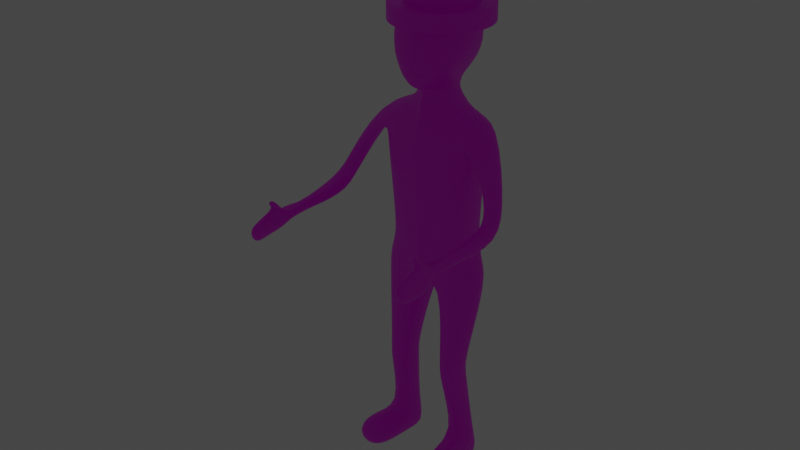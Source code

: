 # Source: newCharacter.blend  (saved by Blender 2.90.8; exported with 4.5.12 LTS)
import bpy
from mathutils import Matrix  # noqa: F401  (used for matrix-valued properties, if any)

bpy.ops.wm.read_factory_settings(use_empty=True)
scene = bpy.context.scene
scene.name = 'Scene'

# ---- collections
col_collection = bpy.data.collections.new('Collection'); scene.collection.children.link(col_collection)

# ---- images (referenced by path relative to the original .blend; pixels are not part of the script)
import os
ASSET_DIR = os.environ.get("B2B_ASSET_DIR", "")  # directory of the original .blend (textures are referenced by path, not embedded)
HERE = os.path.dirname(os.path.abspath(__file__))  # packed textures are extracted next to this script under _unpacked/

def load_image(name, relpath, width, height, colorspace="sRGB"):
    """Load a texture the original file referenced (path relative to the .blend, or extracted next to this script)."""
    p = next((c for c in (os.path.join(HERE, relpath), os.path.join(ASSET_DIR, relpath)) if relpath and os.path.exists(c)), "")
    if p:
        img = bpy.data.images.load(p, check_existing=True)
        img.name = name
    else:  # same state as the original file: an image datablock whose file is absent (Cycles renders it pink)
        img = bpy.data.images.new(name, width, height)
        img.source = "FILE"
        img.filepath = "//" + (relpath or name)
    img.colorspace_settings.name = colorspace
    return img
img_head_png = load_image('head.png', 'head.png', 1024, 1024, 'sRGB')
img_meatball_jpg = load_image('meatball.jpg', 'meatball.jpg', 1024, 1024, 'sRGB')

# ---- materials (node trees are filled in below, after node groups)
mat_material = bpy.data.materials.new('Material')
mat_material_001 = bpy.data.materials.new('Material.001')

# ---- material node trees
mat_material.use_nodes = True; mat_material.node_tree.nodes.clear()
_N = mat_material.node_tree.nodes; _L = mat_material.node_tree.links
n0 = _N.new('ShaderNodeBsdfPrincipled'); n0.name = 'Principled BSDF'; n0.location = (10, 300)
n0.distribution = 'GGX'
n0.subsurface_method = 'BURLEY'
n0.inputs[3].default_value = 1.45
n0.inputs[27].default_value = (0.0, 0.0, 0.0, 1.0)
n0.inputs[28].default_value = 1.0
n1 = _N.new('ShaderNodeOutputMaterial'); n1.name = 'Material Output'; n1.location = (300, 300)
n2 = _N.new('ShaderNodeTexImage'); n2.name = 'Image Texture'; n2.location = (-373, 195)
n2.image = img_head_png
_L.new(n0.outputs[0], n1.inputs[0])
_L.new(n2.outputs[0], n0.inputs[0])
n1.is_active_output = True
mat_material_001.use_nodes = True; mat_material_001.node_tree.nodes.clear()
_N = mat_material_001.node_tree.nodes; _L = mat_material_001.node_tree.links
n0 = _N.new('ShaderNodeBsdfPrincipled'); n0.name = 'Principled BSDF'; n0.location = (10, 300)
n0.distribution = 'GGX'
n0.subsurface_method = 'BURLEY'
n0.inputs[3].default_value = 1.45
n0.inputs[27].default_value = (0.0, 0.0, 0.0, 1.0)
n0.inputs[28].default_value = 1.0
n1 = _N.new('ShaderNodeOutputMaterial'); n1.name = 'Material Output'; n1.location = (300, 300)
n2 = _N.new('ShaderNodeTexImage'); n2.name = 'Image Texture'; n2.location = (-376, 158)
n2.image = img_meatball_jpg
_L.new(n0.outputs[0], n1.inputs[0])
_L.new(n2.outputs[0], n0.inputs[0])
n1.is_active_output = True

# ---- world
world_world = bpy.data.worlds.new('World'); scene.world = world_world
world_world.use_nodes = True; world_world.node_tree.nodes.clear()
_N = world_world.node_tree.nodes; _L = world_world.node_tree.links
n0 = _N.new('ShaderNodeOutputWorld'); n0.name = 'World Output'; n0.location = (300, 300)
n1 = _N.new('ShaderNodeBackground'); n1.name = 'Background'; n1.location = (10, 300)
n1.inputs[0].default_value = (0.05088, 0.05088, 0.05088, 1.0)
_L.new(n1.outputs[0], n0.inputs[0])
n0.is_active_output = True
world_world.color = (0.05088, 0.05088, 0.05088)
world_world.use_sun_shadow = False
world_world.sun_shadow_jitter_overblur = 0.0

# ---- lights
light_point = bpy.data.lights.new('Point', 'POINT')
light_point.transmission_factor = 0.0
light_point.shadow_soft_size = 0.25
light_point.shadow_maximum_resolution = 0.006
light_point.use_absolute_resolution = True

# ---- meshes
me_cube = bpy.data.meshes.new('Cube')
me_cube.from_pydata([(0.4691, 0.6529, 0.7949), (0.4337, 0.5801, -0.7378), (0.5719, -0.5745, 0.7609), (0.3404, -0.8237, -1.014), (0.0, 0.7352, -0.8162), (-3.199e-18, -0.7049, 0.8466), (0.0, -0.925, -1.166), (0.0, 0.7067, 0.8824), (0.5949, 0.7495, 0.3333), (0.5949, 0.7495, -0.3333), (0.7688, -0.6262, 0.3333), (0.7688, -0.8185, -0.3333), (0.0, 0.9184, 0.3333), (0.0, 0.9184, -0.3333), (0.0, -0.8396, 0.3333), (0.0, -1.234, -0.3333), (0.4691, 0.2715, 1.0), (0.5719, -0.284, 1.0), (0.3366, -0.284, -1.0), (0.3266, 0.2012, -1.0), (0.0, 0.3686, -1.014), (0.0, -0.564, -1.014), (0.0, 0.2715, 1.088), (0.0, -0.284, 1.088), (0.8246, 0.2715, -0.3333), (0.9274, -0.284, -0.3333), (0.8246, 0.2715, 0.3333), (0.9274, -0.284, 0.3333), (0.4884, -0.3565, -1.437), (0.4784, 0.3804, -1.437), (0.0, 0.5702, -1.451), (0.0, -0.6532, -1.451), (0.884, -0.6552, -2.094), (0.4784, 0.5962, -2.094), (0.0, 0.6561, -2.108), (0.0, -0.8468, -2.108), (1.571, -0.581, -2.218), (1.56, -0.02935, -1.617), (1.191, -0.5845, -2.352), (1.179, 0.5108, -1.615), (0.884, -0.6552, -2.094), (0.4784, 0.5962, -2.094), (0.0, 0.6561, -2.108), (0.0, -0.8468, -2.108), (1.135, -0.4045, -2.238), (1.145, 0.337, -2.238), (0.5745, -0.5788, -4.614), (0.4784, 0.6654, -4.614), (0.0, 0.7253, -4.628), (0.0, -0.7062, -4.628), (0.9454, -0.4015, -4.614), (0.9353, 0.34, -4.614), (0.7918, -0.678, -2.845), (1.161, -0.4015, -2.845), (0.0, -0.8472, -2.858), (0.0, 0.6561, -2.858), (1.151, 0.34, -2.845), (0.4784, 0.5962, -2.845), (2.02, -2.733, -3.578), (2.065, -2.696, -3.806), (1.765, -2.737, -3.603), (1.82, -2.692, -3.882), (2.22, -0.6874, -3.344), (2.035, -0.3598, -3.386), (1.937, -0.8867, -3.32), (1.688, -0.6038, -3.356), (2.238, -1.068, -3.472), (1.783, -1.067, -3.472), (1.733, -1.066, -3.967), (2.291, -1.069, -3.967), (2.065, -2.696, -3.806), (1.765, -2.737, -3.603), (1.82, -2.692, -3.882), (2.008, -2.968, -3.422), (2.122, -2.924, -3.998), (1.767, -2.969, -3.452), (1.889, -2.923, -4.067), (2.011, -3.165, -3.436), (2.132, -3.122, -4.049), (1.832, -3.165, -3.467), (1.957, -3.122, -4.099), (1.99, -3.587, -3.53), (2.097, -3.542, -4.07), (1.788, -3.587, -3.56), (1.9, -3.541, -4.123), (2.025, -3.758, -3.705), (2.07, -3.707, -3.934), (1.82, -3.762, -3.72), (1.876, -3.702, -4.0), (2.008, -2.968, -3.422), (1.767, -2.969, -3.452), (2.011, -3.165, -3.436), (1.832, -3.165, -3.467), (1.961, -3.089, -3.279), (1.791, -3.099, -3.303), (1.977, -3.194, -3.359), (1.85, -3.196, -3.382), (1.94, -3.182, -3.214), (1.804, -3.19, -3.233), (1.953, -3.266, -3.278), (1.852, -3.268, -3.296), (0.0, 0.7993, -5.203), (0.0, -0.7062, -5.203), (0.32, 0.8004, -5.189), (0.4162, -0.5788, -5.189), (1.23, -0.4015, -5.189), (1.22, 0.34, -5.189), (0.0, 0.8165, -5.848), (0.0, -0.6607, -5.766), (0.1096, 0.7969, -5.67), (0.2058, -0.5788, -5.67), (1.307, -0.4015, -5.67), (1.297, 0.34, -5.67), (1.113, -0.1446, -9.588), (1.094, 0.2085, -9.588), (0.6193, -0.2686, -9.588), (0.5401, 0.315, -9.588), (0.9941, -0.004524, -7.602), (0.3873, 0.1299, -7.602), (1.001, -0.587, -7.602), (0.4531, -0.7083, -7.602), (1.057, 0.03288, -7.898), (0.9484, -0.6553, -7.898), (0.3591, 0.1873, -7.898), (0.5507, -0.7947, -7.898), (1.296, -0.1446, -10.3), (1.264, 0.3106, -10.3), (0.4696, -0.2686, -10.3), (0.3372, 0.4171, -10.3), (1.332, -1.31, -9.583), (0.8382, -1.434, -9.583), (1.515, -1.31, -10.3), (0.6885, -1.434, -10.3), (1.545, -0.7126, -10.3), (0.4394, -0.8367, -10.3), (0.6397, -0.8367, -9.527), (1.301, -0.7126, -9.527)], [], [(21, 18, 3, 6), (27, 17, 2, 10), (12, 7, 0, 8), (10, 2, 5, 14), (17, 23, 5, 2), (3, 11, 15, 6), (11, 10, 14, 15), (4, 13, 9, 1), (13, 12, 8, 9), (18, 25, 11, 3), (25, 27, 10, 11), (9, 8, 26, 24), (24, 26, 27, 25), (1, 9, 24, 19), (19, 24, 25, 18), (0, 7, 22, 16), (16, 22, 23, 17), (8, 0, 16, 26), (26, 16, 17, 27), (4, 1, 19, 20), (20, 19, 29, 30), (30, 29, 33, 34), (21, 20, 30, 31), (19, 18, 28, 29), (18, 21, 31, 28), (32, 35, 43, 40), (29, 28, 36, 37), (28, 31, 35, 32), (31, 30, 34, 35), (69, 66, 59, 61), (28, 32, 38, 36), (33, 29, 37, 39), (38, 32, 40, 44), (52, 54, 49, 46), (53, 52, 46, 50), (35, 34, 42, 43), (33, 39, 45, 41), (34, 33, 41, 42), (39, 38, 44, 45), (54, 55, 48, 49), (57, 56, 51, 47), (56, 53, 50, 51), (55, 57, 47, 48), (42, 41, 57, 55), (45, 44, 53, 56), (41, 45, 56, 57), (43, 42, 55, 54), (44, 40, 52, 53), (40, 43, 54, 52), (61, 59, 70, 72), (66, 67, 58, 59), (67, 68, 60, 58), (68, 69, 61, 60), (38, 39, 63, 65), (36, 38, 65, 64), (37, 36, 64, 62), (39, 37, 62, 63), (65, 63, 69, 68), (64, 65, 68, 67), (62, 64, 67, 66), (63, 62, 66, 69), (73, 74, 70, 58), (60, 61, 72, 71), (72, 70, 74, 76), (77, 73, 89, 91), (71, 75, 73, 58), (71, 72, 76, 75), (79, 80, 84, 83), (75, 76, 80, 79), (76, 74, 78, 80), (74, 73, 77, 78), (84, 82, 86, 88), (80, 78, 82, 84), (78, 77, 81, 82), (77, 79, 83, 81), (86, 85, 87, 88), (82, 81, 85, 86), (81, 83, 87, 85), (83, 84, 88, 87), (89, 90, 94, 93), (79, 77, 91, 92), (73, 75, 90, 89), (75, 79, 92, 90), (95, 93, 97, 99), (91, 89, 93, 95), (92, 91, 95, 96), (90, 92, 96, 94), (97, 98, 100, 99), (96, 95, 99, 100), (94, 96, 100, 98), (93, 94, 98, 97), (49, 48, 101, 102), (46, 49, 102, 104), (105, 104, 110, 111), (101, 103, 109, 107), (47, 51, 106, 103), (51, 50, 105, 106), (48, 47, 103, 101), (50, 46, 104, 105), (123, 121, 114, 116), (107, 109, 110, 108), (104, 102, 108, 110), (102, 101, 107, 108), (103, 106, 112, 109), (106, 105, 111, 112), (115, 116, 128, 127), (121, 122, 113, 114), (124, 123, 116, 115), (122, 124, 115, 113), (111, 110, 120, 119), (110, 109, 118, 120), (112, 111, 119, 117), (109, 112, 117, 118), (119, 120, 124, 122), (120, 118, 123, 124), (117, 119, 122, 121), (118, 117, 121, 123), (126, 125, 127, 128), (134, 133, 131, 132), (116, 114, 126, 128), (114, 113, 125, 126), (129, 130, 132, 131), (136, 135, 130, 129), (133, 136, 129, 131), (135, 134, 132, 130), (115, 127, 134, 135), (125, 113, 136, 133), (113, 115, 135, 136), (127, 125, 133, 134)])
_uv = me_cube.uv_layers.new(name='UVMap')
_uv.uv.foreach_set('vector', [0.2981, 9.947e-05, 0.4563, 0.1083, 0.2465, 0.1629, 0.1367, 0.05521, 0.4718, 0.5917, 0.4789, 0.7862, 0.3842, 0.7385, 0.3708, 0.6017, 0.9999, 0.6633, 0.8563, 0.8887, 0.7457, 0.7468, 0.769, 0.6064, 0.3708, 0.6017, 0.3842, 0.7385, 0.2472, 0.8974, 0.1064, 0.7127, 0.4789, 0.7862, 0.4331, 0.9897, 0.2472, 0.8974, 0.3842, 0.7385, 0.2465, 0.1629, 0.3103, 0.4136, 9.947e-05, 0.3972, 0.1367, 0.05521, 0.3103, 0.4136, 0.3708, 0.6017, 0.1064, 0.7127, 9.947e-05, 0.3972, 0.9171, 0.1767, 0.9999, 0.3766, 0.7815, 0.4141, 0.7646, 0.2651, 0.9999, 0.3766, 0.9999, 0.6633, 0.769, 0.6064, 0.7815, 0.4141, 0.4563, 0.1083, 0.4683, 0.4178, 0.3103, 0.4136, 0.2465, 0.1629, 0.4683, 0.4178, 0.4718, 0.5917, 0.3708, 0.6017, 0.3103, 0.4136, 0.7815, 0.4141, 0.769, 0.6064, 0.622, 0.5965, 0.6274, 0.411, 0.6274, 0.411, 0.622, 0.5965, 0.4718, 0.5917, 0.4683, 0.4178, 0.7646, 0.2651, 0.7815, 0.4141, 0.6274, 0.411, 0.6515, 0.1249, 0.6515, 0.1249, 0.6274, 0.411, 0.4683, 0.4178, 0.4563, 0.1083, 0.7457, 0.7468, 0.8563, 0.8887, 0.6703, 0.9771, 0.6335, 0.8113, 0.6335, 0.8113, 0.6703, 0.9771, 0.4331, 0.9897, 0.4789, 0.7862, 0.769, 0.6064, 0.7457, 0.7468, 0.6335, 0.8113, 0.622, 0.5965, 0.622, 0.5965, 0.6335, 0.8113, 0.4789, 0.7862, 0.4718, 0.5917, 0.9171, 0.1767, 0.7646, 0.2651, 0.6515, 0.1249, 0.79, 0.05409, 0.7367, 0.265, 0.6691, 0.3009, 0.6878, 0.2521, 0.7091, 0.2438, 0.7091, 0.2438, 0.6878, 0.2521, 0.6967, 0.2294, 0.7001, 0.2278, 0.639, 0.1744, 0.7367, 0.265, 0.7091, 0.2438, 0.6642, 0.2044, 0.6691, 0.3009, 0.6087, 0.2539, 0.66, 0.2342, 0.6878, 0.2521, 0.6087, 0.2539, 0.639, 0.1744, 0.6642, 0.2044, 0.66, 0.2342, 0.6805, 0.2185, 0.6744, 0.2086, 0.6851, 0.2043, 0.6847, 0.2143, 0.6878, 0.2521, 0.66, 0.2342, 0.6829, 0.2266, 0.6867, 0.2286, 0.66, 0.2342, 0.6642, 0.2044, 0.6744, 0.2086, 0.6805, 0.2185, 0.6642, 0.2044, 0.7091, 0.2438, 0.7001, 0.2278, 0.6744, 0.2086, 0.687, 0.2237, 0.687, 0.2238, 0.687, 0.2238, 0.687, 0.2238, 0.66, 0.2342, 0.6805, 0.2185, 0.6872, 0.2192, 0.6829, 0.2266, 0.6967, 0.2294, 0.6878, 0.2521, 0.6867, 0.2286, 0.691, 0.2213, 0.6872, 0.2192, 0.6805, 0.2185, 0.6847, 0.2143, 0.6893, 0.216, 0.6976, 0.205, 0.6987, 0.1996, 0.723, 0.1715, 0.7255, 0.1702, 0.6962, 0.206, 0.6976, 0.205, 0.7255, 0.1702, 0.7245, 0.1667, 0.6744, 0.2086, 0.7001, 0.2278, 0.7017, 0.2173, 0.6851, 0.2043, 0.6967, 0.2294, 0.691, 0.2213, 0.693, 0.2175, 0.6986, 0.2225, 0.7001, 0.2278, 0.6967, 0.2294, 0.6986, 0.2225, 0.7017, 0.2173, 0.691, 0.2213, 0.6872, 0.2192, 0.6893, 0.216, 0.693, 0.2175, 0.6987, 0.1996, 0.7018, 0.2017, 0.7212, 0.1686, 0.723, 0.1715, 0.7022, 0.2066, 0.6988, 0.2072, 0.7247, 0.1675, 0.7227, 0.1675, 0.6988, 0.2072, 0.6962, 0.206, 0.7245, 0.1667, 0.7247, 0.1675, 0.7018, 0.2017, 0.7022, 0.2066, 0.7227, 0.1675, 0.7212, 0.1686, 0.7017, 0.2173, 0.6986, 0.2225, 0.7022, 0.2066, 0.7018, 0.2017, 0.693, 0.2175, 0.6893, 0.216, 0.6962, 0.206, 0.6988, 0.2072, 0.6986, 0.2225, 0.693, 0.2175, 0.6988, 0.2072, 0.7022, 0.2066, 0.6851, 0.2043, 0.7017, 0.2173, 0.7018, 0.2017, 0.6987, 0.1996, 0.6893, 0.216, 0.6847, 0.2143, 0.6976, 0.205, 0.6962, 0.206, 0.6847, 0.2143, 0.6851, 0.2043, 0.6987, 0.1996, 0.6976, 0.205, 0.687, 0.2238, 0.687, 0.2238, 0.687, 0.2238, 0.687, 0.2238, 0.687, 0.2238, 0.687, 0.2239, 0.687, 0.2238, 0.687, 0.2238, 0.687, 0.2239, 0.687, 0.2238, 0.687, 0.2238, 0.687, 0.2238, 0.687, 0.2238, 0.687, 0.2237, 0.687, 0.2238, 0.687, 0.2238, 0.6872, 0.2192, 0.691, 0.2213, 0.687, 0.2235, 0.6872, 0.2238, 0.6829, 0.2266, 0.6872, 0.2192, 0.6872, 0.2238, 0.6869, 0.224, 0.6867, 0.2286, 0.6829, 0.2266, 0.6869, 0.224, 0.687, 0.2239, 0.691, 0.2213, 0.6867, 0.2286, 0.687, 0.2239, 0.687, 0.2235, 0.6872, 0.2238, 0.687, 0.2235, 0.687, 0.2237, 0.687, 0.2238, 0.6869, 0.224, 0.6872, 0.2238, 0.687, 0.2238, 0.687, 0.2239, 0.687, 0.2239, 0.6869, 0.224, 0.687, 0.2239, 0.687, 0.2238, 0.687, 0.2235, 0.687, 0.2239, 0.687, 0.2238, 0.687, 0.2237, 0.687, 0.2238, 0.687, 0.2238, 0.687, 0.2238, 0.687, 0.2238, 0.687, 0.2238, 0.687, 0.2238, 0.687, 0.2238, 0.687, 0.2238, 0.687, 0.2238, 0.687, 0.2238, 0.687, 0.2238, 0.687, 0.2238, 0.687, 0.2238, 0.687, 0.2238, 0.687, 0.2238, 0.687, 0.2238, 0.687, 0.2238, 0.687, 0.2238, 0.687, 0.2238, 0.687, 0.2238, 0.687, 0.2238, 0.687, 0.2238, 0.687, 0.2238, 0.687, 0.2238, 0.687, 0.2238, 0.687, 0.2238, 0.687, 0.2238, 0.687, 0.2238, 0.687, 0.2238, 0.687, 0.2238, 0.687, 0.2238, 0.687, 0.2238, 0.687, 0.2238, 0.687, 0.2238, 0.687, 0.2238, 0.687, 0.2238, 0.687, 0.2238, 0.687, 0.2238, 0.687, 0.2238, 0.687, 0.2238, 0.687, 0.2238, 0.687, 0.2238, 0.687, 0.2238, 0.687, 0.2238, 0.687, 0.2238, 0.687, 0.2238, 0.687, 0.2238, 0.687, 0.2238, 0.687, 0.2238, 0.687, 0.2238, 0.687, 0.2238, 0.687, 0.2238, 0.687, 0.2238, 0.687, 0.2238, 0.687, 0.2238, 0.687, 0.2238, 0.687, 0.2238, 0.687, 0.2238, 0.687, 0.2238, 0.687, 0.2238, 0.687, 0.2238, 0.687, 0.2238, 0.687, 0.2238, 0.687, 0.2238, 0.687, 0.2238, 0.687, 0.2238, 0.687, 0.2238, 0.687, 0.2238, 0.687, 0.2238, 0.687, 0.2238, 0.687, 0.2238, 0.687, 0.2238, 0.687, 0.2238, 0.687, 0.2238, 0.687, 0.2238, 0.687, 0.2238, 0.687, 0.2238, 0.687, 0.2238, 0.687, 0.2238, 0.687, 0.2238, 0.687, 0.2238, 0.687, 0.2238, 0.687, 0.2238, 0.687, 0.2238, 0.687, 0.2238, 0.687, 0.2238, 0.687, 0.2238, 0.687, 0.2238, 0.687, 0.2238, 0.687, 0.2238, 0.687, 0.2238, 0.687, 0.2238, 0.687, 0.2238, 0.687, 0.2238, 0.687, 0.2238, 0.687, 0.2238, 0.687, 0.2238, 0.687, 0.2238, 0.687, 0.2238, 0.687, 0.2238, 0.687, 0.2238, 0.687, 0.2238, 0.687, 0.2238, 0.687, 0.2238, 0.687, 0.2238, 0.687, 0.2238, 0.687, 0.2238, 0.687, 0.2238, 0.687, 0.2238, 0.687, 0.2238, 0.687, 0.2238, 0.687, 0.2238, 0.687, 0.2238, 0.687, 0.2238, 0.687, 0.2238, 0.687, 0.2238, 0.687, 0.2238, 0.687, 0.2238, 0.687, 0.2238, 0.687, 0.2238, 0.723, 0.1715, 0.7212, 0.1686, 0.7287, 0.1603, 0.7284, 0.1604, 0.7255, 0.1702, 0.723, 0.1715, 0.7284, 0.1604, 0.7306, 0.1605, 0.7312, 0.1587, 0.7306, 0.1605, 0.7369, 0.1511, 0.7376, 0.1508, 0.7287, 0.1603, 0.7285, 0.1597, 0.7344, 0.1507, 0.7323, 0.1531, 0.7227, 0.1675, 0.7247, 0.1675, 0.7299, 0.1584, 0.7285, 0.1597, 0.7247, 0.1675, 0.7245, 0.1667, 0.7312, 0.1587, 0.7299, 0.1584, 0.7212, 0.1686, 0.7227, 0.1675, 0.7285, 0.1597, 0.7287, 0.1603, 0.7245, 0.1667, 0.7255, 0.1702, 0.7306, 0.1605, 0.7312, 0.1587, 0.7701, 0.09588, 0.7709, 0.09671, 0.8168, 0.02993, 0.8195, 0.02701, 0.7323, 0.1531, 0.7344, 0.1507, 0.7369, 0.1511, 0.7337, 0.1539, 0.7306, 0.1605, 0.7284, 0.1604, 0.7337, 0.1539, 0.7369, 0.1511, 0.7284, 0.1604, 0.7287, 0.1603, 0.7323, 0.1531, 0.7337, 0.1539, 0.7285, 0.1597, 0.7299, 0.1584, 0.734, 0.1496, 0.7344, 0.1507, 0.7299, 0.1584, 0.7312, 0.1587, 0.7376, 0.1508, 0.734, 0.1496, 0.8169, 0.03405, 0.8195, 0.02701, 0.8387, 9.157e-05, 0.8266, 0.01885, 0.7709, 0.09671, 0.7696, 0.0993, 0.8174, 0.034, 0.8168, 0.02993, 0.7756, 0.1034, 0.7701, 0.09588, 0.8195, 0.02701, 0.8169, 0.03405, 0.7696, 0.0993, 0.7756, 0.1034, 0.8169, 0.03405, 0.8174, 0.034, 0.7376, 0.1508, 0.7369, 0.1511, 0.7681, 0.1092, 0.7654, 0.1078, 0.7369, 0.1511, 0.7344, 0.1507, 0.7614, 0.1102, 0.7681, 0.1092, 0.734, 0.1496, 0.7376, 0.1508, 0.7654, 0.1078, 0.7647, 0.107, 0.7344, 0.1507, 0.734, 0.1496, 0.7647, 0.107, 0.7614, 0.1102, 0.7654, 0.1078, 0.7681, 0.1092, 0.7756, 0.1034, 0.7696, 0.0993, 0.7681, 0.1092, 0.7614, 0.1102, 0.7701, 0.09588, 0.7756, 0.1034, 0.7647, 0.107, 0.7654, 0.1078, 0.7696, 0.0993, 0.7709, 0.09671, 0.7614, 0.1102, 0.7647, 0.107, 0.7709, 0.09671, 0.7701, 0.09588, 0.8245, 0.01953, 0.8227, 0.02394, 0.8266, 0.01885, 0.8387, 9.157e-05, 0.823, 0.02452, 0.8217, 0.02608, 0.8215, 0.02692, 0.8219, 0.02622, 0.8195, 0.02701, 0.8168, 0.02993, 0.8245, 0.01953, 0.8387, 9.157e-05, 0.8168, 0.02993, 0.8174, 0.034, 0.8227, 0.02394, 0.8245, 0.01953, 0.8205, 0.02831, 0.8207, 0.0283, 0.8219, 0.02622, 0.8215, 0.02692, 0.8199, 0.02986, 0.8196, 0.02979, 0.8207, 0.0283, 0.8205, 0.02831, 0.8217, 0.02608, 0.8199, 0.02986, 0.8205, 0.02831, 0.8215, 0.02692, 0.8196, 0.02979, 0.823, 0.02452, 0.8219, 0.02622, 0.8207, 0.0283, 0.8169, 0.03405, 0.8266, 0.01885, 0.823, 0.02452, 0.8196, 0.02979, 0.8227, 0.02394, 0.8174, 0.034, 0.8199, 0.02986, 0.8217, 0.02608, 0.8174, 0.034, 0.8169, 0.03405, 0.8196, 0.02979, 0.8199, 0.02986, 0.8266, 0.01885, 0.8227, 0.02394, 0.8217, 0.02608, 0.823, 0.02452])
me_cube.materials.append(mat_material)
me_cube.use_remesh_preserve_volume = False
me_cube.use_remesh_preserve_attributes = False
me_cube.use_mirror_vertex_groups = False
me_cube.update()
me_cylinder = bpy.data.meshes.new('Cylinder')
me_cylinder.from_pydata([(0.0, 1.0, -2.667), (0.0, 1.0, -0.6675), (0.04907, 0.9988, -2.667), (0.04907, 0.9988, -0.6675), (0.09802, 0.9952, -2.667), (0.09802, 0.9952, -0.6675), (0.1467, 0.9892, -2.667), (0.1467, 0.9892, -0.6675), (0.1951, 0.9808, -2.667), (0.1951, 0.9808, -0.6675), (0.243, 0.97, -2.667), (0.243, 0.97, -0.6675), (0.2903, 0.9569, -2.667), (0.2903, 0.9569, -0.6675), (0.3369, 0.9415, -2.667), (0.3369, 0.9415, -0.6675), (0.3827, 0.9239, -2.667), (0.3827, 0.9239, -0.6675), (0.4276, 0.904, -2.667), (0.4276, 0.904, -0.6675), (0.4714, 0.8819, -2.667), (0.4714, 0.8819, -0.6675), (0.5141, 0.8577, -2.667), (0.5141, 0.8577, -0.6675), (0.5556, 0.8315, -2.667), (0.5556, 0.8315, -0.6675), (0.5957, 0.8032, -2.667), (0.5957, 0.8032, -0.6675), (0.6344, 0.773, -2.667), (0.6344, 0.773, -0.6675), (0.6716, 0.741, -2.667), (0.6716, 0.741, -0.6675), (0.7071, 0.7071, -2.667), (0.7071, 0.7071, -0.6675), (0.741, 0.6716, -2.667), (0.741, 0.6716, -0.6675), (0.773, 0.6344, -2.667), (0.773, 0.6344, -0.6675), (0.8032, 0.5957, -2.667), (0.8032, 0.5957, -0.6675), (0.8315, 0.5556, -2.667), (0.8315, 0.5556, -0.6675), (0.8577, 0.5141, -2.667), (0.8577, 0.5141, -0.6675), (0.8819, 0.4714, -2.667), (0.8819, 0.4714, -0.6675), (0.904, 0.4276, -2.667), (0.904, 0.4276, -0.6675), (0.9239, 0.3827, -2.667), (0.9239, 0.3827, -0.6675), (0.9415, 0.3369, -2.667), (0.9415, 0.3369, -0.6675), (0.9569, 0.2903, -2.667), (0.9569, 0.2903, -0.6675), (0.97, 0.243, -2.667), (0.97, 0.243, -0.6675), (0.9808, 0.1951, -2.667), (0.9808, 0.1951, -0.6675), (0.9892, 0.1467, -2.667), (0.9892, 0.1467, -0.6675), (0.9952, 0.09802, -2.667), (0.9952, 0.09802, -0.6675), (0.9988, 0.04907, -2.667), (0.9988, 0.04907, -0.6675), (1.0, -4.013e-07, -2.667), (1.0, -4.013e-07, -0.6675), (0.9988, -0.04907, -2.667), (0.9988, -0.04907, -0.6675), (0.9952, -0.09802, -2.667), (0.9952, -0.09802, -0.6675), (0.9892, -0.1467, -2.667), (0.9892, -0.1467, -0.6675), (0.9808, -0.1951, -2.667), (0.9808, -0.1951, -0.6675), (0.97, -0.243, -2.667), (0.97, -0.243, -0.6675), (0.9569, -0.2903, -2.667), (0.9569, -0.2903, -0.6675), (0.9415, -0.3369, -2.667), (0.9415, -0.3369, -0.6675), (0.9239, -0.3827, -2.667), (0.9239, -0.3827, -0.6675), (0.904, -0.4276, -2.667), (0.904, -0.4276, -0.6675), (0.8819, -0.4714, -2.667), (0.8819, -0.4714, -0.6675), (0.8577, -0.5141, -2.667), (0.8577, -0.5141, -0.6675), (0.8315, -0.5556, -2.667), (0.8315, -0.5556, -0.6675), (0.8032, -0.5957, -2.667), (0.8032, -0.5957, -0.6675), (0.773, -0.6344, -2.667), (0.773, -0.6344, -0.6675), (0.741, -0.6716, -2.667), (0.741, -0.6716, -0.6675), (0.7071, -0.7071, -2.667), (0.7071, -0.7071, -0.6675), (0.6716, -0.741, -2.667), (0.6716, -0.741, -0.6675), (0.6344, -0.773, -2.667), (0.6344, -0.773, -0.6675), (0.5957, -0.8032, -2.667), (0.5957, -0.8032, -0.6675), (0.5556, -0.8315, -2.667), (0.5556, -0.8315, -0.6675), (0.5141, -0.8577, -2.667), (0.5141, -0.8577, -0.6675), (0.4714, -0.8819, -2.667), (0.4714, -0.8819, -0.6675), (0.4276, -0.904, -2.667), (0.4276, -0.904, -0.6675), (0.3827, -0.9239, -2.667), (0.3827, -0.9239, -0.6675), (0.3369, -0.9415, -2.667), (0.3369, -0.9415, -0.6675), (0.2903, -0.9569, -2.667), (0.2903, -0.9569, -0.6675), (0.243, -0.97, -2.667), (0.243, -0.97, -0.6675), (0.1951, -0.9808, -2.667), (0.1951, -0.9808, -0.6675), (0.1467, -0.9892, -2.667), (0.1467, -0.9892, -0.6675), (0.09802, -0.9952, -2.667), (0.09802, -0.9952, -0.6675), (0.04907, -0.9988, -2.667), (0.04907, -0.9988, -0.6675), (1.82e-06, -1.0, -2.667), (1.82e-06, -1.0, -0.6675), (-0.04907, -0.9988, -2.667), (-0.04907, -0.9988, -0.6675), (-0.09802, -0.9952, -2.667), (-0.09802, -0.9952, -0.6675), (-0.1467, -0.9892, -2.667), (-0.1467, -0.9892, -0.6675), (-0.1951, -0.9808, -2.667), (-0.1951, -0.9808, -0.6675), (-0.243, -0.97, -2.667), (-0.243, -0.97, -0.6675), (-0.2903, -0.9569, -2.667), (-0.2903, -0.9569, -0.6675), (-0.3369, -0.9415, -2.667), (-0.3369, -0.9415, -0.6675), (-0.3827, -0.9239, -2.667), (-0.3827, -0.9239, -0.6675), (-0.4276, -0.904, -2.667), (-0.4276, -0.904, -0.6675), (-0.4714, -0.8819, -2.667), (-0.4714, -0.8819, -0.6675), (-0.5141, -0.8577, -2.667), (-0.5141, -0.8577, -0.6675), (-0.5556, -0.8315, -2.667), (-0.5556, -0.8315, -0.6675), (-0.5957, -0.8032, -2.667), (-0.5957, -0.8032, -0.6675), (-0.6344, -0.773, -2.667), (-0.6344, -0.773, -0.6675), (-0.6716, -0.741, -2.667), (-0.6716, -0.741, -0.6675), (-0.7071, -0.7071, -2.667), (-0.7071, -0.7071, -0.6675), (-0.7409, -0.6716, -2.667), (-0.7409, -0.6716, -0.6675), (-0.773, -0.6344, -2.667), (-0.773, -0.6344, -0.6675), (-0.8032, -0.5957, -2.667), (-0.8032, -0.5957, -0.6675), (-0.8315, -0.5556, -2.667), (-0.8315, -0.5556, -0.6675), (-0.8577, -0.5141, -2.667), (-0.8577, -0.5141, -0.6675), (-0.8819, -0.4714, -2.667), (-0.8819, -0.4714, -0.6675), (-0.904, -0.4276, -2.667), (-0.904, -0.4276, -0.6675), (-0.9239, -0.3827, -2.667), (-0.9239, -0.3827, -0.6675), (-0.9415, -0.3369, -2.667), (-0.9415, -0.3369, -0.6675), (-0.9569, -0.2903, -2.667), (-0.9569, -0.2903, -0.6675), (-0.97, -0.243, -2.667), (-0.97, -0.243, -0.6675), (-0.9808, -0.1951, -2.667), (-0.9808, -0.1951, -0.6675), (-0.9892, -0.1467, -2.667), (-0.9892, -0.1467, -0.6675), (-0.9952, -0.09802, -2.667), (-0.9952, -0.09802, -0.6675), (-0.9988, -0.04907, -2.667), (-0.9988, -0.04907, -0.6675), (-1.0, -1.419e-06, -2.667), (-1.0, -1.419e-06, -0.6675), (-0.9988, 0.04907, -2.667), (-0.9988, 0.04907, -0.6675), (-0.9952, 0.09802, -2.667), (-0.9952, 0.09802, -0.6675), (-0.9892, 0.1467, -2.667), (-0.9892, 0.1467, -0.6675), (-0.9808, 0.1951, -2.667), (-0.9808, 0.1951, -0.6675), (-0.97, 0.243, -2.667), (-0.97, 0.243, -0.6675), (-0.9569, 0.2903, -2.667), (-0.9569, 0.2903, -0.6675), (-0.9415, 0.3369, -2.667), (-0.9415, 0.3369, -0.6675), (-0.9239, 0.3827, -2.667), (-0.9239, 0.3827, -0.6675), (-0.904, 0.4276, -2.667), (-0.904, 0.4276, -0.6675), (-0.8819, 0.4714, -2.667), (-0.8819, 0.4714, -0.6675), (-0.8577, 0.5141, -2.667), (-0.8577, 0.5141, -0.6675), (-0.8315, 0.5556, -2.667), (-0.8315, 0.5556, -0.6675), (-0.8032, 0.5957, -2.667), (-0.8032, 0.5957, -0.6675), (-0.773, 0.6344, -2.667), (-0.773, 0.6344, -0.6675), (-0.741, 0.6716, -2.667), (-0.741, 0.6716, -0.6675), (-0.7071, 0.7071, -2.667), (-0.7071, 0.7071, -0.6675), (-0.6716, 0.741, -2.667), (-0.6716, 0.741, -0.6675), (-0.6344, 0.773, -2.667), (-0.6344, 0.773, -0.6675), (-0.5957, 0.8032, -2.667), (-0.5957, 0.8032, -0.6675), (-0.5556, 0.8315, -2.667), (-0.5556, 0.8315, -0.6675), (-0.5141, 0.8577, -2.667), (-0.5141, 0.8577, -0.6675), (-0.4714, 0.8819, -2.667), (-0.4714, 0.8819, -0.6675), (-0.4276, 0.904, -2.667), (-0.4276, 0.904, -0.6675), (-0.3827, 0.9239, -2.667), (-0.3827, 0.9239, -0.6675), (-0.3369, 0.9415, -2.667), (-0.3369, 0.9415, -0.6675), (-0.2903, 0.9569, -2.667), (-0.2903, 0.9569, -0.6675), (-0.243, 0.97, -2.667), (-0.243, 0.97, -0.6675), (-0.1951, 0.9808, -2.667), (-0.1951, 0.9808, -0.6675), (-0.1467, 0.9892, -2.667), (-0.1467, 0.9892, -0.6675), (-0.09801, 0.9952, -2.667), (-0.09801, 0.9952, -0.6675), (-0.04906, 0.9988, -2.667), (-0.04906, 0.9988, -0.6675), (0.03439, 0.7001, -0.6675), (2.187e-07, 0.7009, -0.6675), (0.0687, 0.6976, -0.6675), (0.1028, 0.6933, -0.6675), (0.1367, 0.6875, -0.6675), (0.1703, 0.6799, -0.6675), (0.2035, 0.6707, -0.6675), (0.2361, 0.66, -0.6675), (0.2682, 0.6476, -0.6675), (0.2997, 0.6336, -0.6675), (0.3304, 0.6182, -0.6675), (0.3604, 0.6012, -0.6675), (0.3894, 0.5828, -0.6675), (0.4175, 0.563, -0.6675), (0.4447, 0.5418, -0.6675), (0.4707, 0.5194, -0.6675), (0.4956, 0.4956, -0.6675), (0.5194, 0.4707, -0.6675), (0.5418, 0.4447, -0.6675), (0.563, 0.4175, -0.6675), (0.5828, 0.3894, -0.6675), (0.6012, 0.3603, -0.6675), (0.6182, 0.3304, -0.6675), (0.6336, 0.2997, -0.6675), (0.6476, 0.2682, -0.6675), (0.66, 0.2361, -0.6675), (0.6707, 0.2035, -0.6675), (0.6799, 0.1703, -0.6675), (0.6875, 0.1367, -0.6675), (0.6933, 0.1028, -0.6675), (0.6976, 0.0687, -0.6675), (0.7001, 0.03439, -0.6675), (0.7009, -4.128e-07, -0.6675), (0.7001, -0.03439, -0.6675), (0.6976, -0.0687, -0.6675), (0.6933, -0.1028, -0.6675), (0.6875, -0.1367, -0.6675), (0.6799, -0.1703, -0.6675), (0.6707, -0.2035, -0.6675), (0.66, -0.2361, -0.6675), (0.6476, -0.2682, -0.6675), (0.6336, -0.2997, -0.6675), (0.6182, -0.3304, -0.6675), (0.6012, -0.3604, -0.6675), (0.5828, -0.3894, -0.6675), (0.563, -0.4175, -0.6675), (0.5418, -0.4447, -0.6675), (0.5194, -0.4707, -0.6675), (0.4956, -0.4956, -0.6675), (0.4707, -0.5194, -0.6675), (0.4447, -0.5418, -0.6675), (0.4175, -0.563, -0.6675), (0.3894, -0.5828, -0.6675), (0.3604, -0.6012, -0.6675), (0.3304, -0.6182, -0.6675), (0.2997, -0.6336, -0.6675), (0.2682, -0.6476, -0.6675), (0.2361, -0.66, -0.6675), (0.2035, -0.6707, -0.6675), (0.1703, -0.6799, -0.6675), (0.1367, -0.6875, -0.6675), (0.1028, -0.6933, -0.6675), (0.0687, -0.6976, -0.6675), (0.03439, -0.7001, -0.6675), (1.494e-06, -0.7009, -0.6675), (-0.03439, -0.7001, -0.6675), (-0.0687, -0.6976, -0.6675), (-0.1028, -0.6933, -0.6675), (-0.1367, -0.6875, -0.6675), (-0.1703, -0.6799, -0.6675), (-0.2035, -0.6707, -0.6675), (-0.2361, -0.66, -0.6675), (-0.2682, -0.6476, -0.6675), (-0.2997, -0.6336, -0.6675), (-0.3304, -0.6182, -0.6675), (-0.3603, -0.6012, -0.6675), (-0.3894, -0.5828, -0.6675), (-0.4175, -0.563, -0.6675), (-0.4447, -0.5418, -0.6675), (-0.4707, -0.5194, -0.6675), (-0.4956, -0.4956, -0.6675), (-0.5194, -0.4707, -0.6675), (-0.5418, -0.4447, -0.6675), (-0.563, -0.4175, -0.6675), (-0.5828, -0.3894, -0.6675), (-0.6012, -0.3604, -0.6675), (-0.6182, -0.3304, -0.6675), (-0.6336, -0.2997, -0.6675), (-0.6476, -0.2682, -0.6675), (-0.66, -0.2361, -0.6675), (-0.6707, -0.2035, -0.6675), (-0.6799, -0.1703, -0.6675), (-0.6875, -0.1367, -0.6675), (-0.6933, -0.1028, -0.6675), (-0.6976, -0.0687, -0.6675), (-0.7001, -0.03439, -0.6675), (-0.7009, -1.126e-06, -0.6675), (-0.7001, 0.03439, -0.6675), (-0.6976, 0.0687, -0.6675), (-0.6933, 0.1028, -0.6675), (-0.6875, 0.1367, -0.6675), (-0.6799, 0.1703, -0.6675), (-0.6707, 0.2035, -0.6675), (-0.66, 0.2361, -0.6675), (-0.6476, 0.2682, -0.6675), (-0.6336, 0.2997, -0.6675), (-0.6182, 0.3304, -0.6675), (-0.6012, 0.3603, -0.6675), (-0.5828, 0.3894, -0.6675), (-0.563, 0.4175, -0.6675), (-0.5418, 0.4447, -0.6675), (-0.5194, 0.4707, -0.6675), (-0.4956, 0.4956, -0.6675), (-0.4707, 0.5194, -0.6675), (-0.4447, 0.5418, -0.6675), (-0.4175, 0.563, -0.6675), (-0.3894, 0.5828, -0.6675), (-0.3603, 0.6012, -0.6675), (-0.3304, 0.6182, -0.6675), (-0.2997, 0.6336, -0.6675), (-0.2682, 0.6476, -0.6675), (-0.2361, 0.66, -0.6675), (-0.2035, 0.6707, -0.6675), (-0.1703, 0.6799, -0.6675), (-0.1367, 0.6875, -0.6675), (-0.1028, 0.6933, -0.6675), (-0.0687, 0.6976, -0.6675), (-0.03439, 0.7001, -0.6675), (0.03439, 0.7001, 8.358), (1.36e-07, 0.7009, 8.358), (0.0687, 0.6976, 8.358), (0.1028, 0.6933, 8.358), (0.1367, 0.6875, 8.358), (0.1703, 0.6799, 8.358), (0.2035, 0.6707, 8.358), (0.2361, 0.66, 8.358), (0.2682, 0.6476, 8.358), (0.2997, 0.6336, 8.358), (0.3304, 0.6182, 8.358), (0.3604, 0.6012, 8.358), (0.3894, 0.5828, 8.358), (0.4175, 0.563, 8.358), (0.4447, 0.5418, 8.358), (0.4707, 0.5194, 8.358), (0.4956, 0.4956, 8.358), (0.5194, 0.4707, 8.358), (0.5418, 0.4447, 8.358), (0.563, 0.4175, 8.358), (0.5828, 0.3894, 8.358), (0.6012, 0.3603, 8.358), (0.6182, 0.3304, 8.358), (0.6336, 0.2997, 8.358), (0.6476, 0.2682, 8.358), (0.66, 0.2361, 8.358), (0.6707, 0.2035, 8.358), (0.6799, 0.1703, 8.358), (0.6875, 0.1367, 8.358), (0.6933, 0.1028, 8.358), (0.6976, 0.0687, 8.358), (0.7001, 0.03439, 8.358), (0.7009, -4.128e-07, 8.358), (0.7001, -0.03439, 8.358), (0.6976, -0.0687, 8.358), (0.6933, -0.1028, 8.358), (0.6875, -0.1367, 8.358), (0.6799, -0.1703, 8.358), (0.6707, -0.2035, 8.358), (0.66, -0.2361, 8.358), (0.6476, -0.2682, 8.358), (0.6336, -0.2997, 8.358), (0.6182, -0.3304, 8.358), (0.6012, -0.3604, 8.358), (0.5828, -0.3894, 8.358), (0.563, -0.4175, 8.358), (0.5418, -0.4447, 8.358), (0.5194, -0.4707, 8.358), (0.4956, -0.4956, 8.358), (0.4707, -0.5194, 8.358), (0.4447, -0.5418, 8.358), (0.4175, -0.563, 8.358), (0.3894, -0.5828, 8.358), (0.3604, -0.6012, 8.358), (0.3304, -0.6182, 8.358), (0.2997, -0.6336, 8.358), (0.2682, -0.6476, 8.358), (0.2361, -0.66, 8.358), (0.2035, -0.6707, 8.358), (0.1703, -0.6799, 8.358), (0.1367, -0.6875, 8.358), (0.1028, -0.6933, 8.358), (0.0687, -0.6976, 8.358), (0.03439, -0.7001, 8.358), (1.412e-06, -0.7009, 8.358), (-0.03439, -0.7001, 8.358), (-0.0687, -0.6976, 8.358), (-0.1028, -0.6933, 8.358), (-0.1367, -0.6875, 8.358), (-0.1703, -0.6799, 8.358), (-0.2035, -0.6707, 8.358), (-0.2361, -0.66, 8.358), (-0.2682, -0.6476, 8.358), (-0.2997, -0.6336, 8.358), (-0.3304, -0.6182, 8.358), (-0.3603, -0.6012, 8.358), (-0.3894, -0.5828, 8.358), (-0.4175, -0.563, 8.358), (-0.4447, -0.5418, 8.358), (-0.4707, -0.5194, 8.358), (-0.4956, -0.4956, 8.358), (-0.5194, -0.4707, 8.358), (-0.5418, -0.4447, 8.358), (-0.563, -0.4175, 8.358), (-0.5828, -0.3894, 8.358), (-0.6012, -0.3604, 8.358), (-0.6182, -0.3304, 8.358), (-0.6336, -0.2997, 8.358), (-0.6476, -0.2682, 8.358), (-0.66, -0.2361, 8.358), (-0.6707, -0.2035, 8.358), (-0.6799, -0.1703, 8.358), (-0.6875, -0.1367, 8.358), (-0.6933, -0.1028, 8.358), (-0.6976, -0.0687, 8.358), (-0.7001, -0.03439, 8.358), (-0.7009, -1.126e-06, 8.358), (-0.7001, 0.03439, 8.358), (-0.6976, 0.0687, 8.358), (-0.6933, 0.1028, 8.358), (-0.6875, 0.1367, 8.358), (-0.6799, 0.1703, 8.358), (-0.6707, 0.2035, 8.358), (-0.66, 0.2361, 8.358), (-0.6476, 0.2682, 8.358), (-0.6336, 0.2997, 8.358), (-0.6182, 0.3304, 8.358), (-0.6012, 0.3603, 8.358), (-0.5828, 0.3894, 8.358), (-0.563, 0.4175, 8.358), (-0.5418, 0.4447, 8.358), (-0.5194, 0.4707, 8.358), (-0.4956, 0.4956, 8.358), (-0.4707, 0.5194, 8.358), (-0.4447, 0.5418, 8.358), (-0.4175, 0.563, 8.358), (-0.3894, 0.5828, 8.358), (-0.3603, 0.6012, 8.358), (-0.3304, 0.6182, 8.358), (-0.2997, 0.6336, 8.358), (-0.2682, 0.6476, 8.358), (-0.2361, 0.66, 8.358), (-0.2035, 0.6707, 8.358), (-0.1703, 0.6799, 8.358), (-0.1367, 0.6875, 8.358), (-0.1028, 0.6933, 8.358), (-0.0687, 0.6976, 8.358), (-0.03439, 0.7001, 8.358)], [], [(0, 1, 3, 2), (2, 3, 5, 4), (4, 5, 7, 6), (6, 7, 9, 8), (8, 9, 11, 10), (10, 11, 13, 12), (12, 13, 15, 14), (14, 15, 17, 16), (16, 17, 19, 18), (18, 19, 21, 20), (20, 21, 23, 22), (22, 23, 25, 24), (24, 25, 27, 26), (26, 27, 29, 28), (28, 29, 31, 30), (30, 31, 33, 32), (32, 33, 35, 34), (34, 35, 37, 36), (36, 37, 39, 38), (38, 39, 41, 40), (40, 41, 43, 42), (42, 43, 45, 44), (44, 45, 47, 46), (46, 47, 49, 48), (48, 49, 51, 50), (50, 51, 53, 52), (52, 53, 55, 54), (54, 55, 57, 56), (56, 57, 59, 58), (58, 59, 61, 60), (60, 61, 63, 62), (62, 63, 65, 64), (64, 65, 67, 66), (66, 67, 69, 68), (68, 69, 71, 70), (70, 71, 73, 72), (72, 73, 75, 74), (74, 75, 77, 76), (76, 77, 79, 78), (78, 79, 81, 80), (80, 81, 83, 82), (82, 83, 85, 84), (84, 85, 87, 86), (86, 87, 89, 88), (88, 89, 91, 90), (90, 91, 93, 92), (92, 93, 95, 94), (94, 95, 97, 96), (96, 97, 99, 98), (98, 99, 101, 100), (100, 101, 103, 102), (102, 103, 105, 104), (104, 105, 107, 106), (106, 107, 109, 108), (108, 109, 111, 110), (110, 111, 113, 112), (112, 113, 115, 114), (114, 115, 117, 116), (116, 117, 119, 118), (118, 119, 121, 120), (120, 121, 123, 122), (122, 123, 125, 124), (124, 125, 127, 126), (126, 127, 129, 128), (128, 129, 131, 130), (130, 131, 133, 132), (132, 133, 135, 134), (134, 135, 137, 136), (136, 137, 139, 138), (138, 139, 141, 140), (140, 141, 143, 142), (142, 143, 145, 144), (144, 145, 147, 146), (146, 147, 149, 148), (148, 149, 151, 150), (150, 151, 153, 152), (152, 153, 155, 154), (154, 155, 157, 156), (156, 157, 159, 158), (158, 159, 161, 160), (160, 161, 163, 162), (162, 163, 165, 164), (164, 165, 167, 166), (166, 167, 169, 168), (168, 169, 171, 170), (170, 171, 173, 172), (172, 173, 175, 174), (174, 175, 177, 176), (176, 177, 179, 178), (178, 179, 181, 180), (180, 181, 183, 182), (182, 183, 185, 184), (184, 185, 187, 186), (186, 187, 189, 188), (188, 189, 191, 190), (190, 191, 193, 192), (192, 193, 195, 194), (194, 195, 197, 196), (196, 197, 199, 198), (198, 199, 201, 200), (200, 201, 203, 202), (202, 203, 205, 204), (204, 205, 207, 206), (206, 207, 209, 208), (208, 209, 211, 210), (210, 211, 213, 212), (212, 213, 215, 214), (214, 215, 217, 216), (216, 217, 219, 218), (218, 219, 221, 220), (220, 221, 223, 222), (222, 223, 225, 224), (224, 225, 227, 226), (226, 227, 229, 228), (228, 229, 231, 230), (230, 231, 233, 232), (232, 233, 235, 234), (234, 235, 237, 236), (236, 237, 239, 238), (238, 239, 241, 240), (240, 241, 243, 242), (242, 243, 245, 244), (244, 245, 247, 246), (246, 247, 249, 248), (248, 249, 251, 250), (250, 251, 253, 252), (111, 109, 310, 311), (252, 253, 255, 254), (254, 255, 1, 0), (0, 2, 4, 6, 8, 10, 12, 14, 16, 18, 20, 22, 24, 26, 28, 30, 32, 34, 36, 38, 40, 42, 44, 46, 48, 50, 52, 54, 56, 58, 60, 62, 64, 66, 68, 70, 72, 74, 76, 78, 80, 82, 84, 86, 88, 90, 92, 94, 96, 98, 100, 102, 104, 106, 108, 110, 112, 114, 116, 118, 120, 122, 124, 126, 128, 130, 132, 134, 136, 138, 140, 142, 144, 146, 148, 150, 152, 154, 156, 158, 160, 162, 164, 166, 168, 170, 172, 174, 176, 178, 180, 182, 184, 186, 188, 190, 192, 194, 196, 198, 200, 202, 204, 206, 208, 210, 212, 214, 216, 218, 220, 222, 224, 226, 228, 230, 232, 234, 236, 238, 240, 242, 244, 246, 248, 250, 252, 254), (294, 293, 421, 422), (77, 75, 293, 294), (43, 41, 276, 277), (9, 7, 259, 260), (249, 247, 379, 380), (215, 213, 362, 363), (181, 179, 345, 346), (147, 145, 328, 329), (113, 111, 311, 312), (79, 77, 294, 295), (45, 43, 277, 278), (11, 9, 260, 261), (251, 249, 380, 381), (217, 215, 363, 364), (183, 181, 346, 347), (149, 147, 329, 330), (115, 113, 312, 313), (81, 79, 295, 296), (47, 45, 278, 279), (13, 11, 261, 262), (253, 251, 381, 382), (219, 217, 364, 365), (185, 183, 347, 348), (151, 149, 330, 331), (117, 115, 313, 314), (83, 81, 296, 297), (49, 47, 279, 280), (15, 13, 262, 263), (255, 253, 382, 383), (221, 219, 365, 366), (187, 185, 348, 349), (153, 151, 331, 332), (119, 117, 314, 315), (85, 83, 297, 298), (51, 49, 280, 281), (17, 15, 263, 264), (1, 255, 383, 257), (223, 221, 366, 367), (189, 187, 349, 350), (155, 153, 332, 333), (121, 119, 315, 316), (87, 85, 298, 299), (53, 51, 281, 282), (19, 17, 264, 265), (225, 223, 367, 368), (191, 189, 350, 351), (157, 155, 333, 334), (123, 121, 316, 317), (89, 87, 299, 300), (55, 53, 282, 283), (21, 19, 265, 266), (227, 225, 368, 369), (193, 191, 351, 352), (159, 157, 334, 335), (125, 123, 317, 318), (91, 89, 300, 301), (57, 55, 283, 284), (23, 21, 266, 267), (229, 227, 369, 370), (195, 193, 352, 353), (161, 159, 335, 336), (127, 125, 318, 319), (93, 91, 301, 302), (59, 57, 284, 285), (25, 23, 267, 268), (231, 229, 370, 371), (197, 195, 353, 354), (163, 161, 336, 337), (129, 127, 319, 320), (95, 93, 302, 303), (61, 59, 285, 286), (27, 25, 268, 269), (233, 231, 371, 372), (199, 197, 354, 355), (165, 163, 337, 338), (131, 129, 320, 321), (97, 95, 303, 304), (63, 61, 286, 287), (29, 27, 269, 270), (235, 233, 372, 373), (201, 199, 355, 356), (167, 165, 338, 339), (133, 131, 321, 322), (99, 97, 304, 305), (65, 63, 287, 288), (31, 29, 270, 271), (237, 235, 373, 374), (203, 201, 356, 357), (169, 167, 339, 340), (135, 133, 322, 323), (101, 99, 305, 306), (67, 65, 288, 289), (33, 31, 271, 272), (239, 237, 374, 375), (205, 203, 357, 358), (171, 169, 340, 341), (137, 135, 323, 324), (103, 101, 306, 307), (69, 67, 289, 290), (35, 33, 272, 273), (241, 239, 375, 376), (207, 205, 358, 359), (173, 171, 341, 342), (139, 137, 324, 325), (105, 103, 307, 308), (3, 1, 257, 256), (71, 69, 290, 291), (37, 35, 273, 274), (243, 241, 376, 377), (209, 207, 359, 360), (175, 173, 342, 343), (141, 139, 325, 326), (107, 105, 308, 309), (73, 71, 291, 292), (39, 37, 274, 275), (5, 3, 256, 258), (245, 243, 377, 378), (211, 209, 360, 361), (177, 175, 343, 344), (143, 141, 326, 327), (109, 107, 309, 310), (75, 73, 292, 293), (41, 39, 275, 276), (7, 5, 258, 259), (247, 245, 378, 379), (213, 211, 361, 362), (179, 177, 344, 345), (145, 143, 327, 328), (384, 385, 511, 510, 509, 508, 507, 506, 505, 504, 503, 502, 501, 500, 499, 498, 497, 496, 495, 494, 493, 492, 491, 490, 489, 488, 487, 486, 485, 484, 483, 482, 481, 480, 479, 478, 477, 476, 475, 474, 473, 472, 471, 470, 469, 468, 467, 466, 465, 464, 463, 462, 461, 460, 459, 458, 457, 456, 455, 454, 453, 452, 451, 450, 449, 448, 447, 446, 445, 444, 443, 442, 441, 440, 439, 438, 437, 436, 435, 434, 433, 432, 431, 430, 429, 428, 427, 426, 425, 424, 423, 422, 421, 420, 419, 418, 417, 416, 415, 414, 413, 412, 411, 410, 409, 408, 407, 406, 405, 404, 403, 402, 401, 400, 399, 398, 397, 396, 395, 394, 393, 392, 391, 390, 389, 388, 387, 386), (346, 345, 473, 474), (295, 294, 422, 423), (347, 346, 474, 475), (296, 295, 423, 424), (348, 347, 475, 476), (297, 296, 424, 425), (349, 348, 476, 477), (298, 297, 425, 426), (350, 349, 477, 478), (299, 298, 426, 427), (351, 350, 478, 479), (300, 299, 427, 428), (352, 351, 479, 480), (301, 300, 428, 429), (353, 352, 480, 481), (302, 301, 429, 430), (354, 353, 481, 482), (303, 302, 430, 431), (355, 354, 482, 483), (304, 303, 431, 432), (356, 355, 483, 484), (305, 304, 432, 433), (357, 356, 484, 485), (306, 305, 433, 434), (358, 357, 485, 486), (307, 306, 434, 435), (359, 358, 486, 487), (308, 307, 435, 436), (256, 257, 385, 384), (360, 359, 487, 488), (309, 308, 436, 437), (258, 256, 384, 386), (361, 360, 488, 489), (310, 309, 437, 438), (259, 258, 386, 387), (362, 361, 489, 490), (311, 310, 438, 439), (260, 259, 387, 388), (363, 362, 490, 491), (312, 311, 439, 440), (261, 260, 388, 389), (364, 363, 491, 492), (313, 312, 440, 441), (262, 261, 389, 390), (365, 364, 492, 493), (314, 313, 441, 442), (263, 262, 390, 391), (366, 365, 493, 494), (315, 314, 442, 443), (264, 263, 391, 392), (367, 366, 494, 495), (316, 315, 443, 444), (265, 264, 392, 393), (368, 367, 495, 496), (317, 316, 444, 445), (266, 265, 393, 394), (369, 368, 496, 497), (318, 317, 445, 446), (267, 266, 394, 395), (370, 369, 497, 498), (319, 318, 446, 447), (268, 267, 395, 396), (371, 370, 498, 499), (320, 319, 447, 448), (269, 268, 396, 397), (372, 371, 499, 500), (321, 320, 448, 449), (270, 269, 397, 398), (373, 372, 500, 501), (322, 321, 449, 450), (271, 270, 398, 399), (374, 373, 501, 502), (323, 322, 450, 451), (272, 271, 399, 400), (375, 374, 502, 503), (324, 323, 451, 452), (273, 272, 400, 401), (376, 375, 503, 504), (325, 324, 452, 453), (274, 273, 401, 402), (377, 376, 504, 505), (326, 325, 453, 454), (275, 274, 402, 403), (378, 377, 505, 506), (327, 326, 454, 455), (276, 275, 403, 404), (379, 378, 506, 507), (328, 327, 455, 456), (277, 276, 404, 405), (380, 379, 507, 508), (329, 328, 456, 457), (278, 277, 405, 406), (381, 380, 508, 509), (330, 329, 457, 458), (279, 278, 406, 407), (382, 381, 509, 510), (331, 330, 458, 459), (280, 279, 407, 408), (383, 382, 510, 511), (332, 331, 459, 460), (281, 280, 408, 409), (257, 383, 511, 385), (333, 332, 460, 461), (282, 281, 409, 410), (334, 333, 461, 462), (283, 282, 410, 411), (335, 334, 462, 463), (284, 283, 411, 412), (336, 335, 463, 464), (285, 284, 412, 413), (337, 336, 464, 465), (286, 285, 413, 414), (338, 337, 465, 466), (287, 286, 414, 415), (339, 338, 466, 467), (288, 287, 415, 416), (340, 339, 467, 468), (289, 288, 416, 417), (341, 340, 468, 469), (290, 289, 417, 418), (342, 341, 469, 470), (291, 290, 418, 419), (343, 342, 470, 471), (292, 291, 419, 420), (344, 343, 471, 472), (293, 292, 420, 421), (345, 344, 472, 473)])
_uv = me_cylinder.uv_layers.new(name='UVMap')
_uv.uv.foreach_set('vector', [0.8752, 0.3233, 0.8752, 0.6831, 0.8696, 0.6831, 0.8696, 0.3233, 0.8696, 0.3233, 0.8696, 0.6831, 0.8639, 0.6831, 0.8639, 0.3233, 0.8639, 0.3233, 0.8639, 0.6831, 0.8583, 0.6831, 0.8583, 0.3233, 0.8583, 0.3233, 0.8583, 0.6831, 0.8527, 0.6831, 0.8527, 0.3233, 0.8527, 0.3233, 0.8527, 0.6831, 0.8471, 0.6831, 0.8471, 0.3233, 0.8471, 0.3233, 0.8471, 0.6831, 0.8415, 0.6831, 0.8415, 0.3233, 0.8415, 0.3233, 0.8415, 0.6831, 0.8358, 0.6831, 0.8358, 0.3233, 0.8358, 0.3233, 0.8358, 0.6831, 0.8302, 0.6831, 0.8302, 0.3233, 0.8302, 0.3233, 0.8302, 0.6831, 0.8246, 0.6831, 0.8246, 0.3233, 0.8246, 0.3233, 0.8246, 0.6831, 0.819, 0.6831, 0.819, 0.3233, 0.819, 0.3233, 0.819, 0.6831, 0.8134, 0.6831, 0.8134, 0.3233, 0.8134, 0.3233, 0.8134, 0.6831, 0.8077, 0.6831, 0.8077, 0.3233, 0.8077, 0.3233, 0.8077, 0.6831, 0.8021, 0.6831, 0.8021, 0.3233, 0.8021, 0.3233, 0.8021, 0.6831, 0.7965, 0.6831, 0.7965, 0.3233, 0.7965, 0.3233, 0.7965, 0.6831, 0.7909, 0.6831, 0.7909, 0.3233, 0.7909, 0.3233, 0.7909, 0.6831, 0.7852, 0.6831, 0.7852, 0.3233, 0.7852, 0.3233, 0.7852, 0.6831, 0.7796, 0.6831, 0.7796, 0.3233, 0.7796, 0.3233, 0.7796, 0.6831, 0.774, 0.6831, 0.774, 0.3233, 0.774, 0.3233, 0.774, 0.6831, 0.7684, 0.6831, 0.7684, 0.3233, 0.7684, 0.3233, 0.7684, 0.6831, 0.7628, 0.6831, 0.7628, 0.3233, 0.7628, 0.3233, 0.7628, 0.6831, 0.7571, 0.6831, 0.7571, 0.3233, 0.7571, 0.3233, 0.7571, 0.6831, 0.7515, 0.6831, 0.7515, 0.3233, 0.7515, 0.3233, 0.7515, 0.6831, 0.7459, 0.6831, 0.7459, 0.3233, 0.7459, 0.3233, 0.7459, 0.6831, 0.7403, 0.6831, 0.7403, 0.3233, 0.7403, 0.3233, 0.7403, 0.6831, 0.7346, 0.6831, 0.7346, 0.3233, 0.7346, 0.3233, 0.7346, 0.6831, 0.729, 0.6831, 0.729, 0.3233, 0.729, 0.3233, 0.729, 0.6831, 0.7234, 0.6831, 0.7234, 0.3233, 0.7234, 0.3233, 0.7234, 0.6831, 0.7178, 0.6831, 0.7178, 0.3233, 0.7178, 0.3233, 0.7178, 0.6831, 0.7122, 0.6831, 0.7122, 0.3233, 0.7122, 0.3233, 0.7122, 0.6831, 0.7065, 0.6831, 0.7065, 0.3233, 0.7065, 0.3233, 0.7065, 0.6831, 0.7009, 0.6831, 0.7009, 0.3233, 0.7009, 0.3233, 0.7009, 0.6831, 0.6953, 0.6831, 0.6953, 0.3233, 0.6953, 0.3233, 0.6953, 0.6831, 0.6897, 0.6831, 0.6897, 0.3233, 0.6897, 0.3233, 0.6897, 0.6831, 0.6841, 0.6831, 0.6841, 0.3233, 0.6841, 0.3233, 0.6841, 0.6831, 0.6784, 0.6831, 0.6784, 0.3233, 0.6784, 0.3233, 0.6784, 0.6831, 0.6728, 0.6831, 0.6728, 0.3233, 0.6728, 0.3233, 0.6728, 0.6831, 0.6672, 0.6831, 0.6672, 0.3233, 0.6672, 0.3233, 0.6672, 0.6831, 0.6616, 0.6831, 0.6616, 0.3233, 0.6616, 0.3233, 0.6616, 0.6831, 0.6559, 0.6831, 0.6559, 0.3233, 0.6559, 0.3233, 0.6559, 0.6831, 0.6503, 0.6831, 0.6503, 0.3233, 0.6503, 0.3233, 0.6503, 0.6831, 0.6447, 0.6831, 0.6447, 0.3233, 0.6447, 0.3233, 0.6447, 0.6831, 0.6391, 0.6831, 0.6391, 0.3233, 0.6391, 0.3233, 0.6391, 0.6831, 0.6335, 0.6831, 0.6335, 0.3233, 0.6335, 0.3233, 0.6335, 0.6831, 0.6278, 0.6831, 0.6278, 0.3233, 0.6278, 0.3233, 0.6278, 0.6831, 0.6222, 0.6831, 0.6222, 0.3233, 0.6222, 0.3233, 0.6222, 0.6831, 0.6166, 0.6831, 0.6166, 0.3233, 0.6166, 0.3233, 0.6166, 0.6831, 0.611, 0.6831, 0.611, 0.3233, 0.611, 0.3233, 0.611, 0.6831, 0.6053, 0.6831, 0.6053, 0.3233, 0.6053, 0.3233, 0.6053, 0.6831, 0.5997, 0.6831, 0.5997, 0.3233, 0.5997, 0.3233, 0.5997, 0.6831, 0.5941, 0.6831, 0.5941, 0.3233, 0.5941, 0.3233, 0.5941, 0.6831, 0.5885, 0.6831, 0.5885, 0.3233, 0.5885, 0.3233, 0.5885, 0.6831, 0.5829, 0.6831, 0.5829, 0.3233, 0.5829, 0.3233, 0.5829, 0.6831, 0.5772, 0.6831, 0.5772, 0.3233, 0.5772, 0.3233, 0.5772, 0.6831, 0.5716, 0.6831, 0.5716, 0.3233, 0.5716, 0.3233, 0.5716, 0.6831, 0.566, 0.6831, 0.566, 0.3233, 0.566, 0.3233, 0.566, 0.6831, 0.5604, 0.6831, 0.5604, 0.3233, 0.5604, 0.3233, 0.5604, 0.6831, 0.5547, 0.6831, 0.5547, 0.3233, 0.5547, 0.3233, 0.5547, 0.6831, 0.5491, 0.6831, 0.5491, 0.3233, 0.5491, 0.3233, 0.5491, 0.6831, 0.5435, 0.6831, 0.5435, 0.3233, 0.5435, 0.3233, 0.5435, 0.6831, 0.5379, 0.6831, 0.5379, 0.3233, 0.5379, 0.3233, 0.5379, 0.6831, 0.5323, 0.6831, 0.5323, 0.3233, 0.5323, 0.3233, 0.5323, 0.6831, 0.5266, 0.6831, 0.5266, 0.3233, 0.5266, 0.3233, 0.5266, 0.6831, 0.521, 0.6831, 0.521, 0.3233, 0.521, 0.3233, 0.521, 0.6831, 0.5154, 0.6831, 0.5154, 0.3233, 0.5154, 0.3233, 0.5154, 0.6831, 0.5098, 0.6831, 0.5098, 0.3233, 0.5098, 0.3233, 0.5098, 0.6831, 0.5042, 0.6831, 0.5042, 0.3233, 0.5042, 0.3233, 0.5042, 0.6831, 0.4985, 0.6831, 0.4985, 0.3233, 0.4985, 0.3233, 0.4985, 0.6831, 0.4929, 0.6831, 0.4929, 0.3233, 0.4929, 0.3233, 0.4929, 0.6831, 0.4873, 0.6831, 0.4873, 0.3233, 0.4873, 0.3233, 0.4873, 0.6831, 0.4817, 0.6831, 0.4817, 0.3233, 0.4817, 0.3233, 0.4817, 0.6831, 0.476, 0.6831, 0.476, 0.3233, 0.476, 0.3233, 0.476, 0.6831, 0.4704, 0.6831, 0.4704, 0.3233, 0.4704, 0.3233, 0.4704, 0.6831, 0.4648, 0.6831, 0.4648, 0.3233, 0.4648, 0.3233, 0.4648, 0.6831, 0.4592, 0.6831, 0.4592, 0.3233, 0.4592, 0.3233, 0.4592, 0.6831, 0.4536, 0.6831, 0.4536, 0.3233, 0.4536, 0.3233, 0.4536, 0.6831, 0.4479, 0.6831, 0.4479, 0.3233, 0.4479, 0.3233, 0.4479, 0.6831, 0.4423, 0.6831, 0.4423, 0.3233, 0.4423, 0.3233, 0.4423, 0.6831, 0.4367, 0.6831, 0.4367, 0.3233, 0.4367, 0.3233, 0.4367, 0.6831, 0.4311, 0.6831, 0.4311, 0.3233, 0.4311, 0.3233, 0.4311, 0.6831, 0.4254, 0.6831, 0.4254, 0.3233, 0.4254, 0.3233, 0.4254, 0.6831, 0.4198, 0.6831, 0.4198, 0.3233, 0.4198, 0.3233, 0.4198, 0.6831, 0.4142, 0.6831, 0.4142, 0.3233, 0.4142, 0.3233, 0.4142, 0.6831, 0.4086, 0.6831, 0.4086, 0.3233, 0.4086, 0.3233, 0.4086, 0.6831, 0.403, 0.6831, 0.403, 0.3233, 0.403, 0.3233, 0.403, 0.6831, 0.3973, 0.6831, 0.3973, 0.3233, 0.3973, 0.3233, 0.3973, 0.6831, 0.3917, 0.6831, 0.3917, 0.3233, 0.3917, 0.3233, 0.3917, 0.6831, 0.3861, 0.6831, 0.3861, 0.3233, 0.3861, 0.3233, 0.3861, 0.6831, 0.3805, 0.6831, 0.3805, 0.3233, 0.3805, 0.3233, 0.3805, 0.6831, 0.3749, 0.6831, 0.3749, 0.3233, 0.3749, 0.3233, 0.3749, 0.6831, 0.3692, 0.6831, 0.3692, 0.3233, 0.3692, 0.3233, 0.3692, 0.6831, 0.3636, 0.6831, 0.3636, 0.3233, 0.3636, 0.3233, 0.3636, 0.6831, 0.358, 0.6831, 0.358, 0.3233, 0.358, 0.3233, 0.358, 0.6831, 0.3524, 0.6831, 0.3524, 0.3233, 0.3524, 0.3233, 0.3524, 0.6831, 0.3467, 0.6831, 0.3467, 0.3233, 0.3467, 0.3233, 0.3467, 0.6831, 0.3411, 0.6831, 0.3411, 0.3233, 0.3411, 0.3233, 0.3411, 0.6831, 0.3355, 0.6831, 0.3355, 0.3233, 0.3355, 0.3233, 0.3355, 0.6831, 0.3299, 0.6831, 0.3299, 0.3233, 0.3299, 0.3233, 0.3299, 0.6831, 0.3243, 0.6831, 0.3243, 0.3233, 0.3243, 0.3233, 0.3243, 0.6831, 0.3186, 0.6831, 0.3186, 0.3233, 0.3186, 0.3233, 0.3186, 0.6831, 0.313, 0.6831, 0.313, 0.3233, 0.313, 0.3233, 0.313, 0.6831, 0.3074, 0.6831, 0.3074, 0.3233, 0.3074, 0.3233, 0.3074, 0.6831, 0.3018, 0.6831, 0.3018, 0.3233, 0.3018, 0.3233, 0.3018, 0.6831, 0.2961, 0.6831, 0.2961, 0.3233, 0.2961, 0.3233, 0.2961, 0.6831, 0.2905, 0.6831, 0.2905, 0.3233, 0.2905, 0.3233, 0.2905, 0.6831, 0.2849, 0.6831, 0.2849, 0.3233, 0.2849, 0.3233, 0.2849, 0.6831, 0.2793, 0.6831, 0.2793, 0.3233, 0.2793, 0.3233, 0.2793, 0.6831, 0.2737, 0.6831, 0.2737, 0.3233, 0.2737, 0.3233, 0.2737, 0.6831, 0.268, 0.6831, 0.268, 0.3233, 0.268, 0.3233, 0.268, 0.6831, 0.2624, 0.6831, 0.2624, 0.3233, 0.2624, 0.3233, 0.2624, 0.6831, 0.2568, 0.6831, 0.2568, 0.3233, 0.2568, 0.3233, 0.2568, 0.6831, 0.2512, 0.6831, 0.2512, 0.3233, 0.2512, 0.3233, 0.2512, 0.6831, 0.2455, 0.6831, 0.2455, 0.3233, 0.2455, 0.3233, 0.2455, 0.6831, 0.2399, 0.6831, 0.2399, 0.3233, 0.2399, 0.3233, 0.2399, 0.6831, 0.2343, 0.6831, 0.2343, 0.3233, 0.2343, 0.3233, 0.2343, 0.6831, 0.2287, 0.6831, 0.2287, 0.3233, 0.2287, 0.3233, 0.2287, 0.6831, 0.2231, 0.6831, 0.2231, 0.3233, 0.2231, 0.3233, 0.2231, 0.6831, 0.2174, 0.6831, 0.2174, 0.3233, 0.2174, 0.3233, 0.2174, 0.6831, 0.2118, 0.6831, 0.2118, 0.3233, 0.2118, 0.3233, 0.2118, 0.6831, 0.2062, 0.6831, 0.2062, 0.3233, 0.2062, 0.3233, 0.2062, 0.6831, 0.2006, 0.6831, 0.2006, 0.3233, 0.2006, 0.3233, 0.2006, 0.6831, 0.195, 0.6831, 0.195, 0.3233, 0.195, 0.3233, 0.195, 0.6831, 0.1893, 0.6831, 0.1893, 0.3233, 0.1893, 0.3233, 0.1893, 0.6831, 0.1837, 0.6831, 0.1837, 0.3233, 0.1837, 0.3233, 0.1837, 0.6831, 0.1781, 0.6831, 0.1781, 0.3233, 0.1781, 0.3233, 0.1781, 0.6831, 0.1725, 0.6831, 0.1725, 0.3233, 0.1725, 0.3233, 0.1725, 0.6831, 0.1668, 0.6831, 0.1668, 0.3233, 0.566, 0.6831, 0.5716, 0.6831, 0.5716, 0.6831, 0.566, 0.6831, 0.1668, 0.3233, 0.1668, 0.6831, 0.1612, 0.6831, 0.1612, 0.3233, 0.1612, 0.3233, 0.1612, 0.6831, 0.1556, 0.6831, 0.1556, 0.3233, 0.5087, 0.9332, 0.5298, 0.9327, 0.5508, 0.9311, 0.5717, 0.9285, 0.5924, 0.9249, 0.613, 0.9203, 0.6333, 0.9147, 0.6533, 0.9081, 0.673, 0.9005, 0.6922, 0.892, 0.711, 0.8825, 0.7294, 0.8721, 0.7472, 0.8608, 0.7644, 0.8487, 0.781, 0.8358, 0.7969, 0.822, 0.8122, 0.8075, 0.8267, 0.7922, 0.8405, 0.7763, 0.8534, 0.7597, 0.8656, 0.7424, 0.8768, 0.7246, 0.8872, 0.7063, 0.8967, 0.6875, 0.9052, 0.6682, 0.9128, 0.6486, 0.9194, 0.6286, 0.925, 0.6083, 0.9297, 0.5877, 0.9333, 0.567, 0.9358, 0.5461, 0.9374, 0.525, 0.9379, 0.504, 0.9374, 0.4829, 0.9358, 0.4619, 0.9333, 0.441, 0.9297, 0.4203, 0.925, 0.3997, 0.9194, 0.3794, 0.9128, 0.3594, 0.9052, 0.3397, 0.8967, 0.3205, 0.8872, 0.3017, 0.8768, 0.2833, 0.8656, 0.2655, 0.8534, 0.2483, 0.8405, 0.2317, 0.8267, 0.2158, 0.8122, 0.2005, 0.7969, 0.186, 0.781, 0.1722, 0.7644, 0.1593, 0.7472, 0.1471, 0.7294, 0.1359, 0.711, 0.1255, 0.6922, 0.116, 0.673, 0.1075, 0.6533, 0.09988, 0.6333, 0.09327, 0.613, 0.08765, 0.5924, 0.08304, 0.5717, 0.07944, 0.5508, 0.07686, 0.5298, 0.07531, 0.5087, 0.07479, 0.4877, 0.07531, 0.4666, 0.07686, 0.4457, 0.07944, 0.425, 0.08304, 0.4044, 0.08765, 0.3841, 0.09327, 0.3641, 0.09988, 0.3445, 0.1075, 0.3252, 0.116, 0.3064, 0.1255, 0.2881, 0.1359, 0.2703, 0.1471, 0.253, 0.1593, 0.2364, 0.1722, 0.2205, 0.186, 0.2052, 0.2005, 0.1907, 0.2158, 0.1769, 0.2317, 0.164, 0.2483, 0.1519, 0.2655, 0.1406, 0.2833, 0.1302, 0.3017, 0.1207, 0.3205, 0.1122, 0.3397, 0.1046, 0.3594, 0.098, 0.3794, 0.09239, 0.3997, 0.08777, 0.4203, 0.08417, 0.441, 0.08159, 0.4619, 0.08004, 0.4829, 0.07952, 0.504, 0.08004, 0.525, 0.08159, 0.5461, 0.08417, 0.567, 0.08777, 0.5877, 0.09239, 0.6083, 0.098, 0.6286, 0.1046, 0.6486, 0.1122, 0.6682, 0.1207, 0.6875, 0.1302, 0.7063, 0.1406, 0.7246, 0.1519, 0.7424, 0.164, 0.7597, 0.1769, 0.7763, 0.1907, 0.7922, 0.2052, 0.8075, 0.2205, 0.822, 0.2364, 0.8358, 0.253, 0.8487, 0.2703, 0.8608, 0.2881, 0.8721, 0.3064, 0.8825, 0.3252, 0.892, 0.3445, 0.9005, 0.3641, 0.9081, 0.3841, 0.9147, 0.4044, 0.9203, 0.425, 0.9249, 0.4457, 0.9285, 0.4666, 0.9311, 0.4877, 0.9327, 0.6616, 0.6831, 0.6672, 0.6831, 0.6672, 0.6831, 0.6616, 0.6831, 0.6616, 0.6831, 0.6672, 0.6831, 0.6672, 0.6831, 0.6616, 0.6831, 0.7571, 0.6831, 0.7628, 0.6831, 0.7628, 0.6831, 0.7571, 0.6831, 0.8527, 0.6831, 0.8583, 0.6831, 0.8583, 0.6831, 0.8527, 0.6831, 0.1781, 0.6831, 0.1837, 0.6831, 0.1837, 0.6831, 0.1781, 0.6831, 0.2737, 0.6831, 0.2793, 0.6831, 0.2793, 0.6831, 0.2737, 0.6831, 0.3692, 0.6831, 0.3749, 0.6831, 0.3749, 0.6831, 0.3692, 0.6831, 0.4648, 0.6831, 0.4704, 0.6831, 0.4704, 0.6831, 0.4648, 0.6831, 0.5604, 0.6831, 0.566, 0.6831, 0.566, 0.6831, 0.5604, 0.6831, 0.6559, 0.6831, 0.6616, 0.6831, 0.6616, 0.6831, 0.6559, 0.6831, 0.7515, 0.6831, 0.7571, 0.6831, 0.7571, 0.6831, 0.7515, 0.6831, 0.8471, 0.6831, 0.8527, 0.6831, 0.8527, 0.6831, 0.8471, 0.6831, 0.1725, 0.6831, 0.1781, 0.6831, 0.1781, 0.6831, 0.1725, 0.6831, 0.268, 0.6831, 0.2737, 0.6831, 0.2737, 0.6831, 0.268, 0.6831, 0.3636, 0.6831, 0.3692, 0.6831, 0.3692, 0.6831, 0.3636, 0.6831, 0.4592, 0.6831, 0.4648, 0.6831, 0.4648, 0.6831, 0.4592, 0.6831, 0.5547, 0.6831, 0.5604, 0.6831, 0.5604, 0.6831, 0.5547, 0.6831, 0.6503, 0.6831, 0.6559, 0.6831, 0.6559, 0.6831, 0.6503, 0.6831, 0.7459, 0.6831, 0.7515, 0.6831, 0.7515, 0.6831, 0.7459, 0.6831, 0.8415, 0.6831, 0.8471, 0.6831, 0.8471, 0.6831, 0.8415, 0.6831, 0.1668, 0.6831, 0.1725, 0.6831, 0.1725, 0.6831, 0.1668, 0.6831, 0.2624, 0.6831, 0.268, 0.6831, 0.268, 0.6831, 0.2624, 0.6831, 0.358, 0.6831, 0.3636, 0.6831, 0.3636, 0.6831, 0.358, 0.6831, 0.4536, 0.6831, 0.4592, 0.6831, 0.4592, 0.6831, 0.4536, 0.6831, 0.5491, 0.6831, 0.5547, 0.6831, 0.5547, 0.6831, 0.5491, 0.6831, 0.6447, 0.6831, 0.6503, 0.6831, 0.6503, 0.6831, 0.6447, 0.6831, 0.7403, 0.6831, 0.7459, 0.6831, 0.7459, 0.6831, 0.7403, 0.6831, 0.8358, 0.6831, 0.8415, 0.6831, 0.8415, 0.6831, 0.8358, 0.6831, 0.1612, 0.6831, 0.1668, 0.6831, 0.1668, 0.6831, 0.1612, 0.6831, 0.2568, 0.6831, 0.2624, 0.6831, 0.2624, 0.6831, 0.2568, 0.6831, 0.3524, 0.6831, 0.358, 0.6831, 0.358, 0.6831, 0.3524, 0.6831, 0.4479, 0.6831, 0.4536, 0.6831, 0.4536, 0.6831, 0.4479, 0.6831, 0.5435, 0.6831, 0.5491, 0.6831, 0.5491, 0.6831, 0.5435, 0.6831, 0.6391, 0.6831, 0.6447, 0.6831, 0.6447, 0.6831, 0.6391, 0.6831, 0.7346, 0.6831, 0.7403, 0.6831, 0.7403, 0.6831, 0.7346, 0.6831, 0.8302, 0.6831, 0.8358, 0.6831, 0.8358, 0.6831, 0.8302, 0.6831, 0.1556, 0.6831, 0.1612, 0.6831, 0.1612, 0.6831, 0.1556, 0.6831, 0.2512, 0.6831, 0.2568, 0.6831, 0.2568, 0.6831, 0.2512, 0.6831, 0.3467, 0.6831, 0.3524, 0.6831, 0.3524, 0.6831, 0.3467, 0.6831, 0.4423, 0.6831, 0.4479, 0.6831, 0.4479, 0.6831, 0.4423, 0.6831, 0.5379, 0.6831, 0.5435, 0.6831, 0.5435, 0.6831, 0.5379, 0.6831, 0.6335, 0.6831, 0.6391, 0.6831, 0.6391, 0.6831, 0.6335, 0.6831, 0.729, 0.6831, 0.7346, 0.6831, 0.7346, 0.6831, 0.729, 0.6831, 0.8246, 0.6831, 0.8302, 0.6831, 0.8302, 0.6831, 0.8246, 0.6831, 0.2455, 0.6831, 0.2512, 0.6831, 0.2512, 0.6831, 0.2455, 0.6831, 0.3411, 0.6831, 0.3467, 0.6831, 0.3467, 0.6831, 0.3411, 0.6831, 0.4367, 0.6831, 0.4423, 0.6831, 0.4423, 0.6831, 0.4367, 0.6831, 0.5323, 0.6831, 0.5379, 0.6831, 0.5379, 0.6831, 0.5323, 0.6831, 0.6278, 0.6831, 0.6335, 0.6831, 0.6335, 0.6831, 0.6278, 0.6831, 0.7234, 0.6831, 0.729, 0.6831, 0.729, 0.6831, 0.7234, 0.6831, 0.819, 0.6831, 0.8246, 0.6831, 0.8246, 0.6831, 0.819, 0.6831, 0.2399, 0.6831, 0.2455, 0.6831, 0.2455, 0.6831, 0.2399, 0.6831, 0.3355, 0.6831, 0.3411, 0.6831, 0.3411, 0.6831, 0.3355, 0.6831, 0.4311, 0.6831, 0.4367, 0.6831, 0.4367, 0.6831, 0.4311, 0.6831, 0.5266, 0.6831, 0.5323, 0.6831, 0.5323, 0.6831, 0.5266, 0.6831, 0.6222, 0.6831, 0.6278, 0.6831, 0.6278, 0.6831, 0.6222, 0.6831, 0.7178, 0.6831, 0.7234, 0.6831, 0.7234, 0.6831, 0.7178, 0.6831, 0.8134, 0.6831, 0.819, 0.6831, 0.819, 0.6831, 0.8134, 0.6831, 0.2343, 0.6831, 0.2399, 0.6831, 0.2399, 0.6831, 0.2343, 0.6831, 0.3299, 0.6831, 0.3355, 0.6831, 0.3355, 0.6831, 0.3299, 0.6831, 0.4254, 0.6831, 0.4311, 0.6831, 0.4311, 0.6831, 0.4254, 0.6831, 0.521, 0.6831, 0.5266, 0.6831, 0.5266, 0.6831, 0.521, 0.6831, 0.6166, 0.6831, 0.6222, 0.6831, 0.6222, 0.6831, 0.6166, 0.6831, 0.7122, 0.6831, 0.7178, 0.6831, 0.7178, 0.6831, 0.7122, 0.6831, 0.8077, 0.6831, 0.8134, 0.6831, 0.8134, 0.6831, 0.8077, 0.6831, 0.2287, 0.6831, 0.2343, 0.6831, 0.2343, 0.6831, 0.2287, 0.6831, 0.3243, 0.6831, 0.3299, 0.6831, 0.3299, 0.6831, 0.3243, 0.6831, 0.4198, 0.6831, 0.4254, 0.6831, 0.4254, 0.6831, 0.4198, 0.6831, 0.5154, 0.6831, 0.521, 0.6831, 0.521, 0.6831, 0.5154, 0.6831, 0.611, 0.6831, 0.6166, 0.6831, 0.6166, 0.6831, 0.611, 0.6831, 0.7065, 0.6831, 0.7122, 0.6831, 0.7122, 0.6831, 0.7065, 0.6831, 0.8021, 0.6831, 0.8077, 0.6831, 0.8077, 0.6831, 0.8021, 0.6831, 0.2231, 0.6831, 0.2287, 0.6831, 0.2287, 0.6831, 0.2231, 0.6831, 0.3186, 0.6831, 0.3243, 0.6831, 0.3243, 0.6831, 0.3186, 0.6831, 0.4142, 0.6831, 0.4198, 0.6831, 0.4198, 0.6831, 0.4142, 0.6831, 0.5098, 0.6831, 0.5154, 0.6831, 0.5154, 0.6831, 0.5098, 0.6831, 0.6053, 0.6831, 0.611, 0.6831, 0.611, 0.6831, 0.6053, 0.6831, 0.7009, 0.6831, 0.7065, 0.6831, 0.7065, 0.6831, 0.7009, 0.6831, 0.7965, 0.6831, 0.8021, 0.6831, 0.8021, 0.6831, 0.7965, 0.6831, 0.2174, 0.6831, 0.2231, 0.6831, 0.2231, 0.6831, 0.2174, 0.6831, 0.313, 0.6831, 0.3186, 0.6831, 0.3186, 0.6831, 0.313, 0.6831, 0.4086, 0.6831, 0.4142, 0.6831, 0.4142, 0.6831, 0.4086, 0.6831, 0.5042, 0.6831, 0.5098, 0.6831, 0.5098, 0.6831, 0.5042, 0.6831, 0.5997, 0.6831, 0.6053, 0.6831, 0.6053, 0.6831, 0.5997, 0.6831, 0.6953, 0.6831, 0.7009, 0.6831, 0.7009, 0.6831, 0.6953, 0.6831, 0.7909, 0.6831, 0.7965, 0.6831, 0.7965, 0.6831, 0.7909, 0.6831, 0.2118, 0.6831, 0.2174, 0.6831, 0.2174, 0.6831, 0.2118, 0.6831, 0.3074, 0.6831, 0.313, 0.6831, 0.313, 0.6831, 0.3074, 0.6831, 0.403, 0.6831, 0.4086, 0.6831, 0.4086, 0.6831, 0.403, 0.6831, 0.4985, 0.6831, 0.5042, 0.6831, 0.5042, 0.6831, 0.4985, 0.6831, 0.5941, 0.6831, 0.5997, 0.6831, 0.5997, 0.6831, 0.5941, 0.6831, 0.6897, 0.6831, 0.6953, 0.6831, 0.6953, 0.6831, 0.6897, 0.6831, 0.7852, 0.6831, 0.7909, 0.6831, 0.7909, 0.6831, 0.7852, 0.6831, 0.2062, 0.6831, 0.2118, 0.6831, 0.2118, 0.6831, 0.2062, 0.6831, 0.3018, 0.6831, 0.3074, 0.6831, 0.3074, 0.6831, 0.3018, 0.6831, 0.3973, 0.6831, 0.403, 0.6831, 0.403, 0.6831, 0.3973, 0.6831, 0.4929, 0.6831, 0.4985, 0.6831, 0.4985, 0.6831, 0.4929, 0.6831, 0.5885, 0.6831, 0.5941, 0.6831, 0.5941, 0.6831, 0.5885, 0.6831, 0.6841, 0.6831, 0.6897, 0.6831, 0.6897, 0.6831, 0.6841, 0.6831, 0.7796, 0.6831, 0.7852, 0.6831, 0.7852, 0.6831, 0.7796, 0.6831, 0.2006, 0.6831, 0.2062, 0.6831, 0.2062, 0.6831, 0.2006, 0.6831, 0.2961, 0.6831, 0.3018, 0.6831, 0.3018, 0.6831, 0.2961, 0.6831, 0.3917, 0.6831, 0.3973, 0.6831, 0.3973, 0.6831, 0.3917, 0.6831, 0.4873, 0.6831, 0.4929, 0.6831, 0.4929, 0.6831, 0.4873, 0.6831, 0.5829, 0.6831, 0.5885, 0.6831, 0.5885, 0.6831, 0.5829, 0.6831, 0.8696, 0.6831, 0.8752, 0.6831, 0.8752, 0.6831, 0.8696, 0.6831, 0.6784, 0.6831, 0.6841, 0.6831, 0.6841, 0.6831, 0.6784, 0.6831, 0.774, 0.6831, 0.7796, 0.6831, 0.7796, 0.6831, 0.774, 0.6831, 0.195, 0.6831, 0.2006, 0.6831, 0.2006, 0.6831, 0.195, 0.6831, 0.2905, 0.6831, 0.2961, 0.6831, 0.2961, 0.6831, 0.2905, 0.6831, 0.3861, 0.6831, 0.3917, 0.6831, 0.3917, 0.6831, 0.3861, 0.6831, 0.4817, 0.6831, 0.4873, 0.6831, 0.4873, 0.6831, 0.4817, 0.6831, 0.5772, 0.6831, 0.5829, 0.6831, 0.5829, 0.6831, 0.5772, 0.6831, 0.6728, 0.6831, 0.6784, 0.6831, 0.6784, 0.6831, 0.6728, 0.6831, 0.7684, 0.6831, 0.774, 0.6831, 0.774, 0.6831, 0.7684, 0.6831, 0.8639, 0.6831, 0.8696, 0.6831, 0.8696, 0.6831, 0.8639, 0.6831, 0.1893, 0.6831, 0.195, 0.6831, 0.195, 0.6831, 0.1893, 0.6831, 0.2849, 0.6831, 0.2905, 0.6831, 0.2905, 0.6831, 0.2849, 0.6831, 0.3805, 0.6831, 0.3861, 0.6831, 0.3861, 0.6831, 0.3805, 0.6831, 0.476, 0.6831, 0.4817, 0.6831, 0.4817, 0.6831, 0.476, 0.6831, 0.5716, 0.6831, 0.5772, 0.6831, 0.5772, 0.6831, 0.5716, 0.6831, 0.6672, 0.6831, 0.6728, 0.6831, 0.6728, 0.6831, 0.6672, 0.6831, 0.7628, 0.6831, 0.7684, 0.6831, 0.7684, 0.6831, 0.7628, 0.6831, 0.8583, 0.6831, 0.8639, 0.6831, 0.8639, 0.6831, 0.8583, 0.6831, 0.1837, 0.6831, 0.1893, 0.6831, 0.1893, 0.6831, 0.1837, 0.6831, 0.2793, 0.6831, 0.2849, 0.6831, 0.2849, 0.6831, 0.2793, 0.6831, 0.3749, 0.6831, 0.3805, 0.6831, 0.3805, 0.6831, 0.3749, 0.6831, 0.4704, 0.6831, 0.476, 0.6831, 0.476, 0.6831, 0.4704, 0.6831, 0.5098, 0.9249, 0.4881, 0.9254, 0.4664, 0.9249, 0.4447, 0.9233, 0.4232, 0.9206, 0.4018, 0.9169, 0.3806, 0.9121, 0.3597, 0.9063, 0.339, 0.8995, 0.3188, 0.8917, 0.2989, 0.8829, 0.2795, 0.8731, 0.2606, 0.8624, 0.2423, 0.8508, 0.2245, 0.8383, 0.2074, 0.8249, 0.191, 0.8108, 0.1752, 0.7958, 0.1603, 0.7801, 0.1461, 0.7636, 0.1327, 0.7465, 0.1202, 0.7287, 0.1086, 0.7104, 0.09787, 0.6915, 0.08811, 0.6721, 0.07931, 0.6522, 0.07149, 0.632, 0.06468, 0.6113, 0.05889, 0.5904, 0.05413, 0.5692, 0.05042, 0.5478, 0.04776, 0.5263, 0.04616, 0.5046, 0.04563, 0.4829, 0.04616, 0.4612, 0.04776, 0.4395, 0.05042, 0.418, 0.05413, 0.3966, 0.05889, 0.3754, 0.06468, 0.3545, 0.07149, 0.3338, 0.07931, 0.3136, 0.08811, 0.2937, 0.09787, 0.2743, 0.1086, 0.2554, 0.1202, 0.2371, 0.1327, 0.2193, 0.1461, 0.2022, 0.1603, 0.1857, 0.1752, 0.17, 0.191, 0.155, 0.2074, 0.1409, 0.2245, 0.1275, 0.2423, 0.115, 0.2606, 0.1034, 0.2795, 0.09267, 0.2989, 0.0829, 0.3188, 0.0741, 0.339, 0.06629, 0.3597, 0.05947, 0.3806, 0.05368, 0.4018, 0.04892, 0.4232, 0.04521, 0.4447, 0.04255, 0.4664, 0.04095, 0.4881, 0.04042, 0.5098, 0.04095, 0.5315, 0.04255, 0.553, 0.04521, 0.5744, 0.04892, 0.5956, 0.05368, 0.6166, 0.05947, 0.6372, 0.06629, 0.6574, 0.0741, 0.6773, 0.0829, 0.6967, 0.09267, 0.7156, 0.1034, 0.7339, 0.115, 0.7517, 0.1275, 0.7688, 0.1409, 0.7853, 0.155, 0.801, 0.17, 0.816, 0.1857, 0.8302, 0.2022, 0.8435, 0.2193, 0.856, 0.2371, 0.8676, 0.2554, 0.8783, 0.2743, 0.8881, 0.2937, 0.8969, 0.3136, 0.9047, 0.3338, 0.9115, 0.3545, 0.9173, 0.3754, 0.9221, 0.3966, 0.9258, 0.418, 0.9285, 0.4395, 0.9301, 0.4612, 0.9306, 0.4829, 0.9301, 0.5046, 0.9285, 0.5263, 0.9258, 0.5478, 0.9221, 0.5692, 0.9173, 0.5904, 0.9115, 0.6113, 0.9047, 0.632, 0.8969, 0.6522, 0.8881, 0.6721, 0.8783, 0.6915, 0.8676, 0.7104, 0.856, 0.7287, 0.8435, 0.7465, 0.8302, 0.7636, 0.816, 0.7801, 0.801, 0.7958, 0.7853, 0.8108, 0.7688, 0.8249, 0.7517, 0.8383, 0.7339, 0.8508, 0.7156, 0.8624, 0.6967, 0.8731, 0.6773, 0.8829, 0.6574, 0.8917, 0.6372, 0.8995, 0.6166, 0.9063, 0.5956, 0.9121, 0.5744, 0.9169, 0.553, 0.9206, 0.5315, 0.9233, 0.3692, 0.6831, 0.3749, 0.6831, 0.3749, 0.6831, 0.3692, 0.6831, 0.6559, 0.6831, 0.6616, 0.6831, 0.6616, 0.6831, 0.6559, 0.6831, 0.3636, 0.6831, 0.3692, 0.6831, 0.3692, 0.6831, 0.3636, 0.6831, 0.6503, 0.6831, 0.6559, 0.6831, 0.6559, 0.6831, 0.6503, 0.6831, 0.358, 0.6831, 0.3636, 0.6831, 0.3636, 0.6831, 0.358, 0.6831, 0.6447, 0.6831, 0.6503, 0.6831, 0.6503, 0.6831, 0.6447, 0.6831, 0.3524, 0.6831, 0.358, 0.6831, 0.358, 0.6831, 0.3524, 0.6831, 0.6391, 0.6831, 0.6447, 0.6831, 0.6447, 0.6831, 0.6391, 0.6831, 0.3467, 0.6831, 0.3524, 0.6831, 0.3524, 0.6831, 0.3467, 0.6831, 0.6335, 0.6831, 0.6391, 0.6831, 0.6391, 0.6831, 0.6335, 0.6831, 0.3411, 0.6831, 0.3467, 0.6831, 0.3467, 0.6831, 0.3411, 0.6831, 0.6278, 0.6831, 0.6335, 0.6831, 0.6335, 0.6831, 0.6278, 0.6831, 0.3355, 0.6831, 0.3411, 0.6831, 0.3411, 0.6831, 0.3355, 0.6831, 0.6222, 0.6831, 0.6278, 0.6831, 0.6278, 0.6831, 0.6222, 0.6831, 0.3299, 0.6831, 0.3355, 0.6831, 0.3355, 0.6831, 0.3299, 0.6831, 0.6166, 0.6831, 0.6222, 0.6831, 0.6222, 0.6831, 0.6166, 0.6831, 0.3243, 0.6831, 0.3299, 0.6831, 0.3299, 0.6831, 0.3243, 0.6831, 0.611, 0.6831, 0.6166, 0.6831, 0.6166, 0.6831, 0.611, 0.6831, 0.3186, 0.6831, 0.3243, 0.6831, 0.3243, 0.6831, 0.3186, 0.6831, 0.6053, 0.6831, 0.611, 0.6831, 0.611, 0.6831, 0.6053, 0.6831, 0.313, 0.6831, 0.3186, 0.6831, 0.3186, 0.6831, 0.313, 0.6831, 0.5997, 0.6831, 0.6053, 0.6831, 0.6053, 0.6831, 0.5997, 0.6831, 0.3074, 0.6831, 0.313, 0.6831, 0.313, 0.6831, 0.3074, 0.6831, 0.5941, 0.6831, 0.5997, 0.6831, 0.5997, 0.6831, 0.5941, 0.6831, 0.3018, 0.6831, 0.3074, 0.6831, 0.3074, 0.6831, 0.3018, 0.6831, 0.5885, 0.6831, 0.5941, 0.6831, 0.5941, 0.6831, 0.5885, 0.6831, 0.2961, 0.6831, 0.3018, 0.6831, 0.3018, 0.6831, 0.2961, 0.6831, 0.5829, 0.6831, 0.5885, 0.6831, 0.5885, 0.6831, 0.5829, 0.6831, 0.8696, 0.6831, 0.8752, 0.6831, 0.8752, 0.6831, 0.8696, 0.6831, 0.2905, 0.6831, 0.2961, 0.6831, 0.2961, 0.6831, 0.2905, 0.6831, 0.5772, 0.6831, 0.5829, 0.6831, 0.5829, 0.6831, 0.5772, 0.6831, 0.8639, 0.6831, 0.8696, 0.6831, 0.8696, 0.6831, 0.8639, 0.6831, 0.2849, 0.6831, 0.2905, 0.6831, 0.2905, 0.6831, 0.2849, 0.6831, 0.5716, 0.6831, 0.5772, 0.6831, 0.5772, 0.6831, 0.5716, 0.6831, 0.8583, 0.6831, 0.8639, 0.6831, 0.8639, 0.6831, 0.8583, 0.6831, 0.2793, 0.6831, 0.2849, 0.6831, 0.2849, 0.6831, 0.2793, 0.6831, 0.566, 0.6831, 0.5716, 0.6831, 0.5716, 0.6831, 0.566, 0.6831, 0.8527, 0.6831, 0.8583, 0.6831, 0.8583, 0.6831, 0.8527, 0.6831, 0.2737, 0.6831, 0.2793, 0.6831, 0.2793, 0.6831, 0.2737, 0.6831, 0.5604, 0.6831, 0.566, 0.6831, 0.566, 0.6831, 0.5604, 0.6831, 0.8471, 0.6831, 0.8527, 0.6831, 0.8527, 0.6831, 0.8471, 0.6831, 0.268, 0.6831, 0.2737, 0.6831, 0.2737, 0.6831, 0.268, 0.6831, 0.5547, 0.6831, 0.5604, 0.6831, 0.5604, 0.6831, 0.5547, 0.6831, 0.8415, 0.6831, 0.8471, 0.6831, 0.8471, 0.6831, 0.8415, 0.6831, 0.2624, 0.6831, 0.268, 0.6831, 0.268, 0.6831, 0.2624, 0.6831, 0.5491, 0.6831, 0.5547, 0.6831, 0.5547, 0.6831, 0.5491, 0.6831, 0.8358, 0.6831, 0.8415, 0.6831, 0.8415, 0.6831, 0.8358, 0.6831, 0.2568, 0.6831, 0.2624, 0.6831, 0.2624, 0.6831, 0.2568, 0.6831, 0.5435, 0.6831, 0.5491, 0.6831, 0.5491, 0.6831, 0.5435, 0.6831, 0.8302, 0.6831, 0.8358, 0.6831, 0.8358, 0.6831, 0.8302, 0.6831, 0.2512, 0.6831, 0.2568, 0.6831, 0.2568, 0.6831, 0.2512, 0.6831, 0.5379, 0.6831, 0.5435, 0.6831, 0.5435, 0.6831, 0.5379, 0.6831, 0.8246, 0.6831, 0.8302, 0.6831, 0.8302, 0.6831, 0.8246, 0.6831, 0.2455, 0.6831, 0.2512, 0.6831, 0.2512, 0.6831, 0.2455, 0.6831, 0.5323, 0.6831, 0.5379, 0.6831, 0.5379, 0.6831, 0.5323, 0.6831, 0.819, 0.6831, 0.8246, 0.6831, 0.8246, 0.6831, 0.819, 0.6831, 0.2399, 0.6831, 0.2455, 0.6831, 0.2455, 0.6831, 0.2399, 0.6831, 0.5266, 0.6831, 0.5323, 0.6831, 0.5323, 0.6831, 0.5266, 0.6831, 0.8134, 0.6831, 0.819, 0.6831, 0.819, 0.6831, 0.8134, 0.6831, 0.2343, 0.6831, 0.2399, 0.6831, 0.2399, 0.6831, 0.2343, 0.6831, 0.521, 0.6831, 0.5266, 0.6831, 0.5266, 0.6831, 0.521, 0.6831, 0.8077, 0.6831, 0.8134, 0.6831, 0.8134, 0.6831, 0.8077, 0.6831, 0.2287, 0.6831, 0.2343, 0.6831, 0.2343, 0.6831, 0.2287, 0.6831, 0.5154, 0.6831, 0.521, 0.6831, 0.521, 0.6831, 0.5154, 0.6831, 0.8021, 0.6831, 0.8077, 0.6831, 0.8077, 0.6831, 0.8021, 0.6831, 0.2231, 0.6831, 0.2287, 0.6831, 0.2287, 0.6831, 0.2231, 0.6831, 0.5098, 0.6831, 0.5154, 0.6831, 0.5154, 0.6831, 0.5098, 0.6831, 0.7965, 0.6831, 0.8021, 0.6831, 0.8021, 0.6831, 0.7965, 0.6831, 0.2174, 0.6831, 0.2231, 0.6831, 0.2231, 0.6831, 0.2174, 0.6831, 0.5042, 0.6831, 0.5098, 0.6831, 0.5098, 0.6831, 0.5042, 0.6831, 0.7909, 0.6831, 0.7965, 0.6831, 0.7965, 0.6831, 0.7909, 0.6831, 0.2118, 0.6831, 0.2174, 0.6831, 0.2174, 0.6831, 0.2118, 0.6831, 0.4985, 0.6831, 0.5042, 0.6831, 0.5042, 0.6831, 0.4985, 0.6831, 0.7852, 0.6831, 0.7909, 0.6831, 0.7909, 0.6831, 0.7852, 0.6831, 0.2062, 0.6831, 0.2118, 0.6831, 0.2118, 0.6831, 0.2062, 0.6831, 0.4929, 0.6831, 0.4985, 0.6831, 0.4985, 0.6831, 0.4929, 0.6831, 0.7796, 0.6831, 0.7852, 0.6831, 0.7852, 0.6831, 0.7796, 0.6831, 0.2006, 0.6831, 0.2062, 0.6831, 0.2062, 0.6831, 0.2006, 0.6831, 0.4873, 0.6831, 0.4929, 0.6831, 0.4929, 0.6831, 0.4873, 0.6831, 0.774, 0.6831, 0.7796, 0.6831, 0.7796, 0.6831, 0.774, 0.6831, 0.195, 0.6831, 0.2006, 0.6831, 0.2006, 0.6831, 0.195, 0.6831, 0.4817, 0.6831, 0.4873, 0.6831, 0.4873, 0.6831, 0.4817, 0.6831, 0.7684, 0.6831, 0.774, 0.6831, 0.774, 0.6831, 0.7684, 0.6831, 0.1893, 0.6831, 0.195, 0.6831, 0.195, 0.6831, 0.1893, 0.6831, 0.476, 0.6831, 0.4817, 0.6831, 0.4817, 0.6831, 0.476, 0.6831, 0.7628, 0.6831, 0.7684, 0.6831, 0.7684, 0.6831, 0.7628, 0.6831, 0.1837, 0.6831, 0.1893, 0.6831, 0.1893, 0.6831, 0.1837, 0.6831, 0.4704, 0.6831, 0.476, 0.6831, 0.476, 0.6831, 0.4704, 0.6831, 0.7571, 0.6831, 0.7628, 0.6831, 0.7628, 0.6831, 0.7571, 0.6831, 0.1781, 0.6831, 0.1837, 0.6831, 0.1837, 0.6831, 0.1781, 0.6831, 0.4648, 0.6831, 0.4704, 0.6831, 0.4704, 0.6831, 0.4648, 0.6831, 0.7515, 0.6831, 0.7571, 0.6831, 0.7571, 0.6831, 0.7515, 0.6831, 0.1725, 0.6831, 0.1781, 0.6831, 0.1781, 0.6831, 0.1725, 0.6831, 0.4592, 0.6831, 0.4648, 0.6831, 0.4648, 0.6831, 0.4592, 0.6831, 0.7459, 0.6831, 0.7515, 0.6831, 0.7515, 0.6831, 0.7459, 0.6831, 0.1668, 0.6831, 0.1725, 0.6831, 0.1725, 0.6831, 0.1668, 0.6831, 0.4536, 0.6831, 0.4592, 0.6831, 0.4592, 0.6831, 0.4536, 0.6831, 0.7403, 0.6831, 0.7459, 0.6831, 0.7459, 0.6831, 0.7403, 0.6831, 0.1612, 0.6831, 0.1668, 0.6831, 0.1668, 0.6831, 0.1612, 0.6831, 0.4479, 0.6831, 0.4536, 0.6831, 0.4536, 0.6831, 0.4479, 0.6831, 0.7346, 0.6831, 0.7403, 0.6831, 0.7403, 0.6831, 0.7346, 0.6831, 0.1556, 0.6831, 0.1612, 0.6831, 0.1612, 0.6831, 0.1556, 0.6831, 0.4423, 0.6831, 0.4479, 0.6831, 0.4479, 0.6831, 0.4423, 0.6831, 0.729, 0.6831, 0.7346, 0.6831, 0.7346, 0.6831, 0.729, 0.6831, 0.4367, 0.6831, 0.4423, 0.6831, 0.4423, 0.6831, 0.4367, 0.6831, 0.7234, 0.6831, 0.729, 0.6831, 0.729, 0.6831, 0.7234, 0.6831, 0.4311, 0.6831, 0.4367, 0.6831, 0.4367, 0.6831, 0.4311, 0.6831, 0.7178, 0.6831, 0.7234, 0.6831, 0.7234, 0.6831, 0.7178, 0.6831, 0.4254, 0.6831, 0.4311, 0.6831, 0.4311, 0.6831, 0.4254, 0.6831, 0.7122, 0.6831, 0.7178, 0.6831, 0.7178, 0.6831, 0.7122, 0.6831, 0.4198, 0.6831, 0.4254, 0.6831, 0.4254, 0.6831, 0.4198, 0.6831, 0.7065, 0.6831, 0.7122, 0.6831, 0.7122, 0.6831, 0.7065, 0.6831, 0.4142, 0.6831, 0.4198, 0.6831, 0.4198, 0.6831, 0.4142, 0.6831, 0.7009, 0.6831, 0.7065, 0.6831, 0.7065, 0.6831, 0.7009, 0.6831, 0.4086, 0.6831, 0.4142, 0.6831, 0.4142, 0.6831, 0.4086, 0.6831, 0.6953, 0.6831, 0.7009, 0.6831, 0.7009, 0.6831, 0.6953, 0.6831, 0.403, 0.6831, 0.4086, 0.6831, 0.4086, 0.6831, 0.403, 0.6831, 0.6897, 0.6831, 0.6953, 0.6831, 0.6953, 0.6831, 0.6897, 0.6831, 0.3973, 0.6831, 0.403, 0.6831, 0.403, 0.6831, 0.3973, 0.6831, 0.6841, 0.6831, 0.6897, 0.6831, 0.6897, 0.6831, 0.6841, 0.6831, 0.3917, 0.6831, 0.3973, 0.6831, 0.3973, 0.6831, 0.3917, 0.6831, 0.6784, 0.6831, 0.6841, 0.6831, 0.6841, 0.6831, 0.6784, 0.6831, 0.3861, 0.6831, 0.3917, 0.6831, 0.3917, 0.6831, 0.3861, 0.6831, 0.6728, 0.6831, 0.6784, 0.6831, 0.6784, 0.6831, 0.6728, 0.6831, 0.3805, 0.6831, 0.3861, 0.6831, 0.3861, 0.6831, 0.3805, 0.6831, 0.6672, 0.6831, 0.6728, 0.6831, 0.6728, 0.6831, 0.6672, 0.6831, 0.3749, 0.6831, 0.3805, 0.6831, 0.3805, 0.6831, 0.3749, 0.6831])
me_cylinder.materials.append(mat_material_001)
me_cylinder.use_remesh_fix_poles = True
me_cylinder.use_remesh_preserve_attributes = False
me_cylinder.use_mirror_vertex_groups = False
me_cylinder.update()

# ---- objects
ob_cube = bpy.data.objects.new('Cube', me_cube)
ob_point = bpy.data.objects.new('Point', light_point)
ob_cylinder = bpy.data.objects.new('Cylinder', me_cylinder)

# ---- transforms, parenting, visibility, modifiers, constraints
ob_cube.location = (0.0, 0.0, 0.0)
ob_cube.lock_rotations_4d = False
ob_cube.empty_display_type = 'ARROWS'
ob_cube.lineart.crease_threshold = 0.0
_m = ob_cube.modifiers.new('Mirror', 'MIRROR')
_m = ob_cube.modifiers.new('Subdivision', 'SUBSURF')
_m.uv_smooth = 'PRESERVE_CORNERS'
_m.levels = 5
ob_point.location = (-2.046, 1.657, 7.276)
ob_point.lineart.crease_threshold = 0.0
ob_cylinder.location = (0.0, 0.0, 0.8105)
ob_cylinder.scale = (1.127, 1.127, 0.2004)
ob_cylinder.lineart.crease_threshold = 0.0

# ---- collection membership
col_collection.objects.link(ob_cube)
col_collection.objects.link(ob_point)
col_collection.objects.link(ob_cylinder)

# ---- scene / render settings (as saved in the file)
scene.frame_start = 1; scene.frame_end = 250; scene.frame_set(0)
scene.render.engine = 'CYCLES'
scene.cycles.use_denoising = False
scene.cycles.samples = 128
scene.cycles.sampling_pattern = 'TABULATED_SOBOL'
scene.cycles.use_adaptive_sampling = False
scene.cycles.use_light_tree = False
scene.view_settings.view_transform = 'Filmic'
bpy.context.view_layer.update()

# ---- added for rendering (the .blend has no active camera): camera
cam_auto = bpy.data.cameras.new('AutoCamera')
cam_auto.lens = 50.0
cam_auto.sensor_width = 36.0
cam_auto.clip_end = 1000.0
ob_auto_camera = bpy.data.objects.new('AutoCamera', cam_auto)
scene.collection.objects.link(ob_auto_camera)
ob_auto_camera.location = (13.3578, -17.347, 6.77786)
ob_auto_camera.rotation_euler = (1.09748, -7.21219e-08, 0.694738)
scene.camera = ob_auto_camera
bpy.context.view_layer.update()
